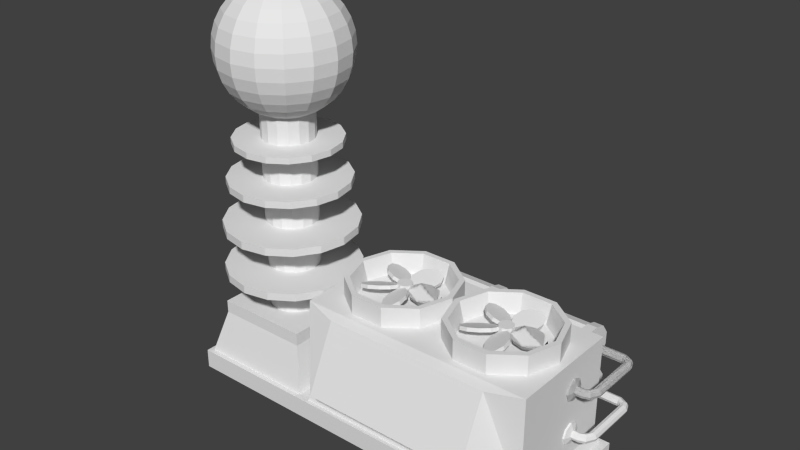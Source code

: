 # Source: oxygenGen2.blend  (saved by Blender 2.69.0; exported with 4.5.12 LTS)
import bpy
from mathutils import Matrix  # noqa: F401  (used for matrix-valued properties, if any)

bpy.ops.wm.read_factory_settings(use_empty=True)
scene = bpy.context.scene
scene.name = 'Scene'

# ---- collections
col_collection_1 = bpy.data.collections.new('Collection 1'); scene.collection.children.link(col_collection_1)

# ---- materials (node trees are filled in below, after node groups)
mat_material = bpy.data.materials.new('Material')
mat_material.alpha_threshold = 0.0
mat_material.use_transparent_shadow = False
mat_material.roughness = 0.5
mat_material.line_color = (0.0, 0.0, 0.0, 1.0)

# ---- material node trees

# ---- world
world_world = bpy.data.worlds.new('World'); scene.world = world_world
world_world.color = (0.05088, 0.05088, 0.05088)
world_world.use_sun_shadow = False
world_world.sun_shadow_jitter_overblur = 0.0
world_world.cycles.sampling_method = 'MANUAL'
world_world.cycles.sample_map_resolution = 256

# ---- meshes
me_cylinder_021 = bpy.data.meshes.new('Cylinder.021')
me_cylinder_021.from_pydata([(17.32, -28.71, -19.91), (17.15, -28.3, -19.91), (16.73, -28.13, -19.91), (16.32, -28.3, -19.91), (16.15, -28.71, -19.91), (16.32, -29.13, -19.91), (16.73, -29.3, -19.91), (17.15, -29.13, -19.91), (17.32, -28.71, -30.4), (17.15, -28.3, -30.4), (16.73, -28.13, -30.4), (16.32, -28.3, -30.4), (16.15, -28.71, -30.4), (16.32, -29.13, -30.4), (16.73, -29.3, -30.4), (17.15, -29.13, -30.4), (19.79, -29.13, -30.4), (19.38, -29.3, -30.4), (18.96, -29.13, -30.4), (18.79, -28.71, -30.4), (18.96, -28.3, -30.4), (19.38, -28.13, -30.4), (19.79, -28.3, -30.4), (19.96, -28.71, -30.4), (19.79, -29.13, -19.91), (19.38, -29.3, -19.91), (18.96, -29.13, -19.91), (18.79, -28.71, -19.91), (18.96, -28.3, -19.91), (19.38, -28.13, -19.91), (19.79, -28.3, -19.91), (19.96, -28.71, -19.91)], [], [(7, 15, 8, 0), (8, 15, 14, 13, 12, 11, 10, 9), (6, 14, 15, 7), (5, 13, 14, 6), (4, 12, 13, 5), (3, 11, 12, 4), (2, 10, 11, 3), (1, 9, 10, 2), (0, 8, 9, 1), (31, 23, 22, 30), (30, 22, 21, 29), (29, 21, 20, 28), (28, 20, 19, 27), (27, 19, 18, 26), (26, 18, 17, 25), (25, 17, 16, 24), (23, 16, 17, 18, 19, 20, 21, 22), (24, 16, 23, 31)])
me_cylinder_021.use_remesh_preserve_volume = False
me_cylinder_021.use_remesh_preserve_attributes = False
me_cylinder_021.use_mirror_vertex_groups = False
me_cylinder_021.update()
me_cylinder_020 = bpy.data.meshes.new('Cylinder.020')
me_cylinder_020.from_pydata([(0.0, 1.0, -0.1848), (0.0, 1.0, -0.06909), (0.3827, 0.9239, -0.1848), (0.3827, 0.9239, -0.06909), (0.7071, 0.7071, -0.1848), (0.7071, 0.7071, -0.06909), (0.9239, 0.3827, -0.1848), (0.9239, 0.3827, -0.06909), (1.0, -4.371e-08, -0.1848), (1.0, -4.371e-08, -0.06909), (0.9239, -0.3827, -0.1848), (0.9239, -0.3827, -0.06909), (0.7071, -0.7071, -0.1848), (0.7071, -0.7071, -0.06909), (0.3827, -0.9239, -0.1848), (0.3827, -0.9239, -0.06909), (1.51e-07, -1.0, -0.1848), (1.51e-07, -1.0, -0.06909), (-0.3827, -0.9239, -0.1848), (-0.3827, -0.9239, -0.06909), (-0.7071, -0.7071, -0.1848), (-0.7071, -0.7071, -0.06909), (-0.9239, -0.3827, -0.1848), (-0.9239, -0.3827, -0.06909), (-1.0, 1.192e-08, -0.1848), (-1.0, 1.192e-08, -0.06909), (-0.9239, 0.3827, -0.1848), (-0.9239, 0.3827, -0.06909), (-0.7071, 0.7071, -0.1848), (-0.7071, 0.7071, -0.06909), (-0.3827, 0.9239, -0.1848), (-0.3827, 0.9239, -0.06909)], [], [(0, 1, 3, 2), (2, 3, 5, 4), (4, 5, 7, 6), (6, 7, 9, 8), (8, 9, 11, 10), (10, 11, 13, 12), (12, 13, 15, 14), (14, 15, 17, 16), (16, 17, 19, 18), (18, 19, 21, 20), (20, 21, 23, 22), (22, 23, 25, 24), (24, 25, 27, 26), (26, 27, 29, 28), (3, 1, 31, 29, 27, 25, 23, 21, 19, 17, 15, 13, 11, 9, 7, 5), (30, 31, 1, 0), (28, 29, 31, 30), (0, 2, 4, 6, 8, 10, 12, 14, 16, 18, 20, 22, 24, 26, 28, 30)])
me_cylinder_020.use_remesh_preserve_volume = False
me_cylinder_020.use_remesh_preserve_attributes = False
me_cylinder_020.use_mirror_vertex_groups = False
me_cylinder_020.update()
me_cylinder_019 = bpy.data.meshes.new('Cylinder.019')
me_cylinder_019.from_pydata([(0.0, 1.0, -0.1848), (0.0, 1.0, -0.06909), (0.3827, 0.9239, -0.1848), (0.3827, 0.9239, -0.06909), (0.7071, 0.7071, -0.1848), (0.7071, 0.7071, -0.06909), (0.9239, 0.3827, -0.1848), (0.9239, 0.3827, -0.06909), (1.0, -4.371e-08, -0.1848), (1.0, -4.371e-08, -0.06909), (0.9239, -0.3827, -0.1848), (0.9239, -0.3827, -0.06909), (0.7071, -0.7071, -0.1848), (0.7071, -0.7071, -0.06909), (0.3827, -0.9239, -0.1848), (0.3827, -0.9239, -0.06909), (1.51e-07, -1.0, -0.1848), (1.51e-07, -1.0, -0.06909), (-0.3827, -0.9239, -0.1848), (-0.3827, -0.9239, -0.06909), (-0.7071, -0.7071, -0.1848), (-0.7071, -0.7071, -0.06909), (-0.9239, -0.3827, -0.1848), (-0.9239, -0.3827, -0.06909), (-1.0, 1.192e-08, -0.1848), (-1.0, 1.192e-08, -0.06909), (-0.9239, 0.3827, -0.1848), (-0.9239, 0.3827, -0.06909), (-0.7071, 0.7071, -0.1848), (-0.7071, 0.7071, -0.06909), (-0.3827, 0.9239, -0.1848), (-0.3827, 0.9239, -0.06909)], [], [(0, 1, 3, 2), (2, 3, 5, 4), (4, 5, 7, 6), (6, 7, 9, 8), (8, 9, 11, 10), (10, 11, 13, 12), (12, 13, 15, 14), (14, 15, 17, 16), (16, 17, 19, 18), (18, 19, 21, 20), (20, 21, 23, 22), (22, 23, 25, 24), (24, 25, 27, 26), (26, 27, 29, 28), (3, 1, 31, 29, 27, 25, 23, 21, 19, 17, 15, 13, 11, 9, 7, 5), (30, 31, 1, 0), (28, 29, 31, 30), (0, 2, 4, 6, 8, 10, 12, 14, 16, 18, 20, 22, 24, 26, 28, 30)])
me_cylinder_019.use_remesh_preserve_volume = False
me_cylinder_019.use_remesh_preserve_attributes = False
me_cylinder_019.use_mirror_vertex_groups = False
me_cylinder_019.update()
me_cylinder_014 = bpy.data.meshes.new('Cylinder.014')
me_cylinder_014.from_pydata([(0.0, 1.0, -0.1848), (0.0, 1.0, -0.06909), (0.3827, 0.9239, -0.1848), (0.3827, 0.9239, -0.06909), (0.7071, 0.7071, -0.1848), (0.7071, 0.7071, -0.06909), (0.9239, 0.3827, -0.1848), (0.9239, 0.3827, -0.06909), (1.0, -4.371e-08, -0.1848), (1.0, -4.371e-08, -0.06909), (0.9239, -0.3827, -0.1848), (0.9239, -0.3827, -0.06909), (0.7071, -0.7071, -0.1848), (0.7071, -0.7071, -0.06909), (0.3827, -0.9239, -0.1848), (0.3827, -0.9239, -0.06909), (1.51e-07, -1.0, -0.1848), (1.51e-07, -1.0, -0.06909), (-0.3827, -0.9239, -0.1848), (-0.3827, -0.9239, -0.06909), (-0.7071, -0.7071, -0.1848), (-0.7071, -0.7071, -0.06909), (-0.9239, -0.3827, -0.1848), (-0.9239, -0.3827, -0.06909), (-1.0, 1.192e-08, -0.1848), (-1.0, 1.192e-08, -0.06909), (-0.9239, 0.3827, -0.1848), (-0.9239, 0.3827, -0.06909), (-0.7071, 0.7071, -0.1848), (-0.7071, 0.7071, -0.06909), (-0.3827, 0.9239, -0.1848), (-0.3827, 0.9239, -0.06909)], [], [(0, 1, 3, 2), (2, 3, 5, 4), (4, 5, 7, 6), (6, 7, 9, 8), (8, 9, 11, 10), (10, 11, 13, 12), (12, 13, 15, 14), (14, 15, 17, 16), (16, 17, 19, 18), (18, 19, 21, 20), (20, 21, 23, 22), (22, 23, 25, 24), (24, 25, 27, 26), (26, 27, 29, 28), (3, 1, 31, 29, 27, 25, 23, 21, 19, 17, 15, 13, 11, 9, 7, 5), (30, 31, 1, 0), (28, 29, 31, 30), (0, 2, 4, 6, 8, 10, 12, 14, 16, 18, 20, 22, 24, 26, 28, 30)])
me_cylinder_014.use_remesh_preserve_volume = False
me_cylinder_014.use_remesh_preserve_attributes = False
me_cylinder_014.use_mirror_vertex_groups = False
me_cylinder_014.update()
me_cylinder_013 = bpy.data.meshes.new('Cylinder.013')
me_cylinder_013.from_pydata([(0.0, 1.0, -0.1848), (0.0, 1.0, -0.06909), (0.3827, 0.9239, -0.1848), (0.3827, 0.9239, -0.06909), (0.7071, 0.7071, -0.1848), (0.7071, 0.7071, -0.06909), (0.9239, 0.3827, -0.1848), (0.9239, 0.3827, -0.06909), (1.0, -4.371e-08, -0.1848), (1.0, -4.371e-08, -0.06909), (0.9239, -0.3827, -0.1848), (0.9239, -0.3827, -0.06909), (0.7071, -0.7071, -0.1848), (0.7071, -0.7071, -0.06909), (0.3827, -0.9239, -0.1848), (0.3827, -0.9239, -0.06909), (1.51e-07, -1.0, -0.1848), (1.51e-07, -1.0, -0.06909), (-0.3827, -0.9239, -0.1848), (-0.3827, -0.9239, -0.06909), (-0.7071, -0.7071, -0.1848), (-0.7071, -0.7071, -0.06909), (-0.9239, -0.3827, -0.1848), (-0.9239, -0.3827, -0.06909), (-1.0, 1.192e-08, -0.1848), (-1.0, 1.192e-08, -0.06909), (-0.9239, 0.3827, -0.1848), (-0.9239, 0.3827, -0.06909), (-0.7071, 0.7071, -0.1848), (-0.7071, 0.7071, -0.06909), (-0.3827, 0.9239, -0.1848), (-0.3827, 0.9239, -0.06909)], [], [(0, 1, 3, 2), (2, 3, 5, 4), (4, 5, 7, 6), (6, 7, 9, 8), (8, 9, 11, 10), (10, 11, 13, 12), (12, 13, 15, 14), (14, 15, 17, 16), (16, 17, 19, 18), (18, 19, 21, 20), (20, 21, 23, 22), (22, 23, 25, 24), (24, 25, 27, 26), (26, 27, 29, 28), (3, 1, 31, 29, 27, 25, 23, 21, 19, 17, 15, 13, 11, 9, 7, 5), (30, 31, 1, 0), (28, 29, 31, 30), (0, 2, 4, 6, 8, 10, 12, 14, 16, 18, 20, 22, 24, 26, 28, 30)])
me_cylinder_013.use_remesh_preserve_volume = False
me_cylinder_013.use_remesh_preserve_attributes = False
me_cylinder_013.use_mirror_vertex_groups = False
me_cylinder_013.update()
me_sphere_005 = bpy.data.meshes.new('Sphere.005')
me_sphere_005.from_pydata([(-0.1951, 0.0, 0.9808), (-0.3827, 0.0, 0.9239), (-0.5556, 0.0, 0.8315), (-0.7071, 0.0, 0.7071), (-0.8315, 0.0, 0.5556), (-0.9239, 0.0, 0.3827), (-0.9808, 0.0, 0.1951), (-1.0, 0.0, 7.55e-08), (-0.9808, 0.0, -0.1951), (-0.9239, 0.0, -0.3827), (-0.8315, 0.0, -0.5556), (-0.7071, 0.0, -0.7071), (-0.5556, 0.0, -0.8315), (-0.3827, 0.0, -0.9239), (-0.1951, 0.0, -0.9808), (-0.1802, 0.07466, 0.9808), (-0.3536, 0.1464, 0.9239), (-0.5133, 0.2126, 0.8315), (-0.6533, 0.2706, 0.7071), (-0.7682, 0.3182, 0.5556), (-0.8536, 0.3536, 0.3827), (-0.9061, 0.3753, 0.1951), (-0.9239, 0.3827, 7.55e-08), (-0.9061, 0.3753, -0.1951), (-0.8536, 0.3536, -0.3827), (-0.7682, 0.3182, -0.5556), (-0.6533, 0.2706, -0.7071), (-0.5133, 0.2126, -0.8315), (-0.3536, 0.1464, -0.9239), (-0.1802, 0.07466, -0.9808), (-0.1379, 0.1379, 0.9808), (-0.2706, 0.2706, 0.9239), (-0.3928, 0.3928, 0.8315), (-0.5, 0.5, 0.7071), (-0.5879, 0.5879, 0.5556), (-0.6533, 0.6533, 0.3827), (-0.6935, 0.6935, 0.1951), (-0.7071, 0.7071, 7.55e-08), (-0.6935, 0.6935, -0.1951), (-0.6533, 0.6533, -0.3827), (-0.5879, 0.5879, -0.5556), (-0.5, 0.5, -0.7071), (-0.3928, 0.3928, -0.8315), (-0.2706, 0.2706, -0.9239), (-0.1379, 0.1379, -0.9808), (-0.07466, 0.1802, 0.9808), (-0.1464, 0.3536, 0.9239), (-0.2126, 0.5133, 0.8315), (-0.2706, 0.6533, 0.7071), (-0.3182, 0.7682, 0.5556), (-0.3536, 0.8536, 0.3827), (-0.3753, 0.9061, 0.1951), (-0.3827, 0.9239, 7.55e-08), (-0.3753, 0.9061, -0.1951), (-0.3536, 0.8536, -0.3827), (-0.3182, 0.7682, -0.5556), (-0.2706, 0.6533, -0.7071), (-0.2126, 0.5133, -0.8315), (-0.1464, 0.3536, -0.9239), (-0.07466, 0.1802, -0.9808), (3.377e-07, 0.1951, 0.9808), (3.228e-07, 0.3827, 0.9239), (3.228e-07, 0.5556, 0.8315), (3.675e-07, 0.7071, 0.7071), (2.632e-07, 0.8315, 0.5556), (2.93e-07, 0.9239, 0.3827), (2.93e-07, 0.9808, 0.1951), (2.93e-07, 1.0, 7.55e-08), (2.334e-07, 0.9808, -0.1951), (2.93e-07, 0.9239, -0.3827), (2.632e-07, 0.8315, -0.5556), (3.675e-07, 0.7071, -0.7071), (3.079e-07, 0.5556, -0.8315), (3.526e-07, 0.3827, -0.9239), (3.005e-07, 0.1951, -0.9808), (0.07466, 0.1802, 0.9808), (0.1464, 0.3536, 0.9239), (0.2126, 0.5133, 0.8315), (0.2706, 0.6533, 0.7071), (0.3182, 0.7682, 0.5556), (0.3536, 0.8536, 0.3827), (0.3753, 0.9061, 0.1951), (0.3827, 0.9239, 7.55e-08), (0.3753, 0.9061, -0.1951), (0.3536, 0.8536, -0.3827), (0.3182, 0.7682, -0.5556), (0.2706, 0.6533, -0.7071), (0.2126, 0.5133, -0.8315), (0.1464, 0.3536, -0.9239), (0.07466, 0.1802, -0.9808), (0.138, 0.1379, 0.9808), (0.2706, 0.2706, 0.9239), (0.3928, 0.3928, 0.8315), (0.5, 0.5, 0.7071), (0.5879, 0.5879, 0.5556), (0.6533, 0.6533, 0.3827), (0.6935, 0.6935, 0.1951), (0.7071, 0.7071, 7.55e-08), (0.6935, 0.6935, -0.1951), (0.6533, 0.6533, -0.3827), (0.5879, 0.5879, -0.5556), (0.5, 0.5, -0.7071), (0.3928, 0.3928, -0.8315), (0.2706, 0.2706, -0.9239), (0.138, 0.1379, -0.9808), (3.258e-07, 0.0, -1.0), (0.1802, 0.07466, 0.9808), (0.3536, 0.1464, 0.9239), (0.5133, 0.2126, 0.8315), (0.6533, 0.2706, 0.7071), (0.7682, 0.3182, 0.5556), (0.8536, 0.3536, 0.3827), (0.9061, 0.3753, 0.1951), (0.9239, 0.3827, 7.55e-08), (0.9061, 0.3753, -0.1951), (0.8536, 0.3536, -0.3827), (0.7682, 0.3182, -0.5556), (0.6533, 0.2706, -0.7071), (0.5133, 0.2126, -0.8315), (0.3536, 0.1464, -0.9239), (0.1802, 0.07466, -0.9808), (0.1951, -3.177e-08, 0.9808), (0.3827, -3.922e-08, 0.9239), (0.5556, -2.432e-08, 0.8315), (0.7071, 5.485e-09, 0.7071), (0.8315, 9.489e-08, 0.5556), (0.9239, 3.529e-08, 0.3827), (0.9808, 3.529e-08, 0.1951), (1.0, 3.529e-08, 7.55e-08), (0.9808, 3.529e-08, -0.1951), (0.9239, 3.529e-08, -0.3827), (0.8315, 9.489e-08, -0.5556), (0.7071, 5.485e-09, -0.7071), (0.5556, 2.039e-08, -0.8315), (0.3827, -5.412e-08, -0.9239), (0.1951, -9.416e-09, -0.9808), (0.1802, -0.07466, 0.9808), (0.3536, -0.1464, 0.9239), (0.5133, -0.2126, 0.8315), (0.6533, -0.2706, 0.7071), (0.7682, -0.3182, 0.5556), (0.8536, -0.3536, 0.3827), (0.9061, -0.3753, 0.1951), (0.9239, -0.3827, 7.55e-08), (0.9061, -0.3753, -0.1951), (0.8536, -0.3536, -0.3827), (0.7682, -0.3182, -0.5556), (0.6533, -0.2706, -0.7071), (0.5133, -0.2126, -0.8315), (0.3536, -0.1464, -0.9239), (0.1802, -0.07466, -0.9808), (0.138, -0.1379, 0.9808), (0.2706, -0.2706, 0.9239), (0.3928, -0.3928, 0.8315), (0.5, -0.5, 0.7071), (0.5879, -0.5879, 0.5556), (0.6533, -0.6533, 0.3827), (0.6935, -0.6935, 0.1951), (0.7071, -0.7071, 7.55e-08), (0.6935, -0.6935, -0.1951), (0.6533, -0.6533, -0.3827), (0.5879, -0.5879, -0.5556), (0.5, -0.5, -0.7071), (0.3928, -0.3928, -0.8315), (0.2706, -0.2706, -0.9239), (0.138, -0.1379, -0.9808), (0.07466, -0.1802, 0.9808), (0.1464, -0.3536, 0.9239), (0.2126, -0.5133, 0.8315), (0.2706, -0.6533, 0.7071), (0.3182, -0.7682, 0.5556), (0.3536, -0.8536, 0.3827), (0.3753, -0.9061, 0.1951), (0.3827, -0.9239, 7.55e-08), (0.3753, -0.9061, -0.1951), (0.3536, -0.8536, -0.3827), (0.3182, -0.7682, -0.5556), (0.2706, -0.6533, -0.7071), (0.2126, -0.5133, -0.8315), (0.1464, -0.3536, -0.9239), (0.07466, -0.1802, -0.9808), (2.856e-07, -0.1951, 0.9808), (2.93e-07, -0.3827, 0.9239), (2.632e-07, -0.5556, 0.8315), (2.185e-07, -0.7071, 0.7071), (3.526e-07, -0.8315, 0.5556), (2.334e-07, -0.9239, 0.3827), (3.228e-07, -0.9808, 0.1951), (2.632e-07, -1.0, 7.55e-08), (3.228e-07, -0.9808, -0.1951), (2.334e-07, -0.9239, -0.3827), (3.526e-07, -0.8315, -0.5556), (2.185e-07, -0.7071, -0.7071), (2.93e-07, -0.5556, -0.8315), (2.632e-07, -0.3827, -0.9239), (3.079e-07, -0.1951, -0.9808), (-0.07466, -0.1802, 0.9808), (-0.1464, -0.3536, 0.9239), (-0.2126, -0.5133, 0.8315), (-0.2706, -0.6533, 0.7071), (-0.3182, -0.7682, 0.5556), (-0.3536, -0.8536, 0.3827), (-0.3753, -0.9061, 0.1951), (-0.3827, -0.9239, 7.55e-08), (-0.3753, -0.9061, -0.1951), (-0.3536, -0.8536, -0.3827), (-0.3182, -0.7682, -0.5556), (-0.2706, -0.6533, -0.7071), (-0.2126, -0.5133, -0.8315), (-0.1464, -0.3536, -0.9239), (-0.07466, -0.1802, -0.9808), (-0.1379, -0.1379, 0.9808), (-0.2706, -0.2706, 0.9239), (-0.3928, -0.3928, 0.8315), (-0.5, -0.5, 0.7071), (-0.5879, -0.5879, 0.5556), (-0.6533, -0.6533, 0.3827), (-0.6935, -0.6935, 0.1951), (-0.7071, -0.7071, 7.55e-08), (-0.6935, -0.6935, -0.1951), (-0.6533, -0.6533, -0.3827), (-0.5879, -0.5879, -0.5556), (-0.5, -0.5, -0.7071), (-0.3928, -0.3928, -0.8315), (-0.2706, -0.2706, -0.9239), (-0.1379, -0.1379, -0.9808), (2.48e-08, -1.247e-07, 1.0), (-0.1802, -0.07466, 0.9808), (-0.3536, -0.1464, 0.9239), (-0.5133, -0.2126, 0.8315), (-0.6533, -0.2706, 0.7071), (-0.7682, -0.3182, 0.5556), (-0.8536, -0.3536, 0.3827), (-0.9061, -0.3753, 0.1951), (-0.9239, -0.3827, 7.55e-08), (-0.9061, -0.3753, -0.1951), (-0.8536, -0.3536, -0.3827), (-0.7682, -0.3182, -0.5556), (-0.6533, -0.2706, -0.7071), (-0.5133, -0.2126, -0.8315), (-0.3536, -0.1464, -0.9239), (-0.1802, -0.07466, -0.9808)], [], [(4, 3, 18, 19), (2, 1, 16, 17), (13, 12, 27, 28), (11, 10, 25, 26), (9, 8, 23, 24), (7, 6, 21, 22), (5, 4, 19, 20), (3, 2, 17, 18), (14, 13, 28, 29), (1, 0, 15, 16), (12, 11, 26, 27), (10, 9, 24, 25), (8, 7, 22, 23), (6, 5, 20, 21), (25, 24, 39, 40), (23, 22, 37, 38), (21, 20, 35, 36), (19, 18, 33, 34), (17, 16, 31, 32), (28, 27, 42, 43), (26, 25, 40, 41), (24, 23, 38, 39), (22, 21, 36, 37), (20, 19, 34, 35), (18, 17, 32, 33), (29, 28, 43, 44), (16, 15, 30, 31), (27, 26, 41, 42), (40, 39, 54, 55), (38, 37, 52, 53), (36, 35, 50, 51), (34, 33, 48, 49), (32, 31, 46, 47), (43, 42, 57, 58), (41, 40, 55, 56), (39, 38, 53, 54), (37, 36, 51, 52), (35, 34, 49, 50), (33, 32, 47, 48), (44, 43, 58, 59), (31, 30, 45, 46), (42, 41, 56, 57), (55, 54, 69, 70), (53, 52, 67, 68), (51, 50, 65, 66), (49, 48, 63, 64), (47, 46, 61, 62), (58, 57, 72, 73), (56, 55, 70, 71), (54, 53, 68, 69), (52, 51, 66, 67), (50, 49, 64, 65), (48, 47, 62, 63), (59, 58, 73, 74), (46, 45, 60, 61), (57, 56, 71, 72), (70, 69, 84, 85), (68, 67, 82, 83), (66, 65, 80, 81), (64, 63, 78, 79), (62, 61, 76, 77), (73, 72, 87, 88), (71, 70, 85, 86), (69, 68, 83, 84), (67, 66, 81, 82), (65, 64, 79, 80), (63, 62, 77, 78), (74, 73, 88, 89), (61, 60, 75, 76), (72, 71, 86, 87), (85, 84, 99, 100), (83, 82, 97, 98), (81, 80, 95, 96), (79, 78, 93, 94), (77, 76, 91, 92), (88, 87, 102, 103), (86, 85, 100, 101), (84, 83, 98, 99), (82, 81, 96, 97), (80, 79, 94, 95), (78, 77, 92, 93), (89, 88, 103, 104), (76, 75, 90, 91), (87, 86, 101, 102), (100, 99, 115, 116), (98, 97, 113, 114), (96, 95, 111, 112), (94, 93, 109, 110), (92, 91, 107, 108), (103, 102, 118, 119), (101, 100, 116, 117), (99, 98, 114, 115), (97, 96, 112, 113), (95, 94, 110, 111), (93, 92, 108, 109), (104, 103, 119, 120), (91, 90, 106, 107), (102, 101, 117, 118), (116, 115, 130, 131), (114, 113, 128, 129), (112, 111, 126, 127), (110, 109, 124, 125), (108, 107, 122, 123), (119, 118, 133, 134), (117, 116, 131, 132), (115, 114, 129, 130), (113, 112, 127, 128), (111, 110, 125, 126), (109, 108, 123, 124), (120, 119, 134, 135), (107, 106, 121, 122), (118, 117, 132, 133), (131, 130, 145, 146), (129, 128, 143, 144), (127, 126, 141, 142), (125, 124, 139, 140), (123, 122, 137, 138), (134, 133, 148, 149), (132, 131, 146, 147), (130, 129, 144, 145), (128, 127, 142, 143), (126, 125, 140, 141), (124, 123, 138, 139), (135, 134, 149, 150), (122, 121, 136, 137), (133, 132, 147, 148), (146, 145, 160, 161), (144, 143, 158, 159), (142, 141, 156, 157), (140, 139, 154, 155), (138, 137, 152, 153), (149, 148, 163, 164), (147, 146, 161, 162), (145, 144, 159, 160), (143, 142, 157, 158), (141, 140, 155, 156), (139, 138, 153, 154), (150, 149, 164, 165), (137, 136, 151, 152), (148, 147, 162, 163), (161, 160, 175, 176), (159, 158, 173, 174), (157, 156, 171, 172), (155, 154, 169, 170), (153, 152, 167, 168), (164, 163, 178, 179), (162, 161, 176, 177), (160, 159, 174, 175), (158, 157, 172, 173), (156, 155, 170, 171), (154, 153, 168, 169), (165, 164, 179, 180), (152, 151, 166, 167), (163, 162, 177, 178), (176, 175, 190, 191), (174, 173, 188, 189), (172, 171, 186, 187), (170, 169, 184, 185), (168, 167, 182, 183), (179, 178, 193, 194), (177, 176, 191, 192), (175, 174, 189, 190), (173, 172, 187, 188), (171, 170, 185, 186), (169, 168, 183, 184), (180, 179, 194, 195), (167, 166, 181, 182), (178, 177, 192, 193), (191, 190, 205, 206), (189, 188, 203, 204), (187, 186, 201, 202), (185, 184, 199, 200), (183, 182, 197, 198), (194, 193, 208, 209), (192, 191, 206, 207), (190, 189, 204, 205), (188, 187, 202, 203), (186, 185, 200, 201), (184, 183, 198, 199), (195, 194, 209, 210), (182, 181, 196, 197), (193, 192, 207, 208), (206, 205, 220, 221), (204, 203, 218, 219), (202, 201, 216, 217), (200, 199, 214, 215), (198, 197, 212, 213), (209, 208, 223, 224), (207, 206, 221, 222), (205, 204, 219, 220), (203, 202, 217, 218), (201, 200, 215, 216), (199, 198, 213, 214), (210, 209, 224, 225), (197, 196, 211, 212), (208, 207, 222, 223), (221, 220, 236, 237), (219, 218, 234, 235), (217, 216, 232, 233), (215, 214, 230, 231), (213, 212, 228, 229), (224, 223, 239, 240), (222, 221, 237, 238), (220, 219, 235, 236), (218, 217, 233, 234), (216, 215, 231, 232), (214, 213, 229, 230), (225, 224, 240, 241), (212, 211, 227, 228), (223, 222, 238, 239), (105, 14, 29), (0, 226, 15), (105, 29, 44), (15, 226, 30), (105, 44, 59), (30, 226, 45), (105, 59, 74), (45, 226, 60), (105, 74, 89), (60, 226, 75), (105, 89, 104), (75, 226, 90), (105, 104, 120), (90, 226, 106), (105, 120, 135), (106, 226, 121), (105, 135, 150), (121, 226, 136), (105, 150, 165), (136, 226, 151), (105, 165, 180), (151, 226, 166), (105, 180, 195), (166, 226, 181), (105, 195, 210), (181, 226, 196), (105, 210, 225), (196, 226, 211), (105, 225, 241), (211, 226, 227), (237, 236, 9, 10), (235, 234, 7, 8), (233, 232, 5, 6), (231, 230, 3, 4), (105, 241, 14), (229, 228, 1, 2), (240, 239, 12, 13), (227, 226, 0), (238, 237, 10, 11), (236, 235, 8, 9), (234, 233, 6, 7), (232, 231, 4, 5), (230, 229, 2, 3), (241, 240, 13, 14), (228, 227, 0, 1), (239, 238, 11, 12)])
me_sphere_005.use_remesh_preserve_volume = False
me_sphere_005.use_remesh_preserve_attributes = False
me_sphere_005.use_mirror_vertex_groups = False
me_sphere_005.update()
me_cylinder_012 = bpy.data.meshes.new('Cylinder.012')
me_cylinder_012.from_pydata([(0.0, 1.0, -7.517), (0.0, 1.0, 1.0), (0.3827, 0.9239, -7.517), (0.3827, 0.9239, 1.0), (0.7071, 0.7071, -7.517), (0.7071, 0.7071, 1.0), (0.9239, 0.3827, -7.517), (0.9239, 0.3827, 1.0), (1.0, -4.371e-08, -7.517), (1.0, -4.371e-08, 1.0), (0.9239, -0.3827, -7.517), (0.9239, -0.3827, 1.0), (0.7071, -0.7071, -7.517), (0.7071, -0.7071, 1.0), (0.3827, -0.9239, -7.517), (0.3827, -0.9239, 1.0), (1.51e-07, -1.0, -7.517), (1.51e-07, -1.0, 1.0), (-0.3827, -0.9239, -7.517), (-0.3827, -0.9239, 1.0), (-0.7071, -0.7071, -7.517), (-0.7071, -0.7071, 1.0), (-0.9239, -0.3827, -7.517), (-0.9239, -0.3827, 1.0), (-1.0, 1.192e-08, -7.517), (-1.0, 1.192e-08, 1.0), (-0.9239, 0.3827, -7.517), (-0.9239, 0.3827, 1.0), (-0.7071, 0.7071, -7.517), (-0.7071, 0.7071, 1.0), (-0.3827, 0.9239, -7.517), (-0.3827, 0.9239, 1.0)], [], [(0, 1, 3, 2), (2, 3, 5, 4), (4, 5, 7, 6), (6, 7, 9, 8), (8, 9, 11, 10), (10, 11, 13, 12), (12, 13, 15, 14), (14, 15, 17, 16), (16, 17, 19, 18), (18, 19, 21, 20), (20, 21, 23, 22), (22, 23, 25, 24), (24, 25, 27, 26), (26, 27, 29, 28), (3, 1, 31, 29, 27, 25, 23, 21, 19, 17, 15, 13, 11, 9, 7, 5), (30, 31, 1, 0), (28, 29, 31, 30), (0, 2, 4, 6, 8, 10, 12, 14, 16, 18, 20, 22, 24, 26, 28, 30)])
me_cylinder_012.use_remesh_preserve_volume = False
me_cylinder_012.use_remesh_preserve_attributes = False
me_cylinder_012.use_mirror_vertex_groups = False
me_cylinder_012.update()
me_cylinder_010 = bpy.data.meshes.new('Cylinder.010')
me_cylinder_010.from_pydata([(6.929, 3.227, 1.567), (6.929, 2.856, 2.585), (9.968, 2.625, 1.348), (9.968, 2.254, 2.366), (11.85, 1.049, 0.774), (11.85, 0.6786, 1.793), (11.85, -0.8984, 0.06505), (11.85, -1.269, 1.084), (9.968, -2.474, -0.5085), (9.968, -2.845, 0.5102), (6.929, -3.076, -0.7275), (6.929, -3.447, 0.2912), (3.89, -2.474, -0.5085), (3.89, -2.845, 0.5102), (2.011, -0.8984, 0.06505), (2.011, -1.269, 1.084), (2.011, 1.049, 0.774), (2.011, 0.6786, 1.793), (3.89, 2.625, 1.348), (3.89, 2.254, 2.366), (5.21, -5.592, 1.567), (4.857, -5.707, 2.585), (5.577, -8.669, 1.348), (5.224, -8.783, 2.366), (4.659, -10.94, 0.774), (4.306, -11.06, 1.793), (2.806, -11.54, 0.06505), (2.454, -11.66, 1.084), (0.7271, -10.24, -0.5085), (0.3745, -10.36, 0.5102), (-0.7844, -7.54, -0.7275), (-1.137, -7.655, 0.2912), (-1.151, -4.464, -0.5085), (-1.504, -4.578, 0.5102), (-0.2329, -2.19, 0.06505), (-0.5855, -2.305, 1.084), (1.62, -1.589, 0.774), (1.267, -1.703, 1.793), (3.699, -2.888, 1.348), (3.346, -3.003, 2.366), (-3.709, -6.683, 1.567), (-3.927, -6.383, 2.585), (-6.521, -7.983, 1.348), (-6.739, -7.683, 2.366), (-8.967, -7.812, 0.774), (-9.185, -7.512, 1.793), (-10.11, -6.236, 0.06505), (-10.33, -5.936, 1.084), (-9.518, -3.857, -0.5085), (-9.736, -3.557, 0.5102), (-7.413, -1.584, -0.7275), (-7.631, -1.284, 0.2912), (-4.601, -0.2846, -0.5085), (-4.819, 0.01537, 0.5102), (-2.155, -0.4554, 0.06505), (-2.373, -0.1554, 1.084), (-1.01, -2.031, 0.774), (-1.228, -1.731, 1.793), (-1.604, -4.41, 1.348), (-1.822, -4.11, 2.366), (-7.502, 1.462, 1.567), (-7.284, 1.762, 2.585), (-9.607, 3.735, 1.348), (-9.389, 4.035, 2.366), (-10.2, 6.114, 0.774), (-9.982, 6.414, 1.793), (-9.056, 7.69, 0.06505), (-8.838, 7.99, 1.084), (-6.61, 7.861, -0.5085), (-6.392, 8.16, 0.5102), (-3.797, 6.561, -0.7275), (-3.579, 6.861, 0.2912), (-1.692, 4.288, -0.5085), (-1.475, 4.588, 0.5102), (-1.099, 1.909, 0.06505), (-0.8812, 2.209, 1.084), (-2.244, 0.3333, 0.774), (-2.026, 0.6332, 1.793), (-4.69, 0.1625, 1.348), (-4.472, 0.4624, 2.366), (-0.928, 7.587, 1.567), (-0.5753, 7.472, 2.585), (0.5836, 10.29, 1.348), (0.9362, 10.18, 2.366), (2.663, 11.59, 0.774), (3.015, 11.48, 1.793), (4.515, 10.99, 0.06505), (4.868, 10.87, 1.084), (5.433, 8.715, -0.5085), (5.786, 8.601, 0.5102), (5.067, 5.639, -0.7275), (5.419, 5.524, 0.2912), (3.555, 2.935, -0.5085), (3.908, 2.82, 0.5102), (1.476, 1.635, 0.06505), (1.829, 1.521, 1.084), (-0.3765, 2.237, 0.774), (-0.02383, 2.123, 1.793), (-1.295, 4.51, 1.348), (-0.942, 4.396, 2.366), (6.929, 3.227, 1.567), (6.929, 2.856, 2.585), (9.968, 2.625, 1.348), (9.968, 2.254, 2.366), (11.85, 1.049, 0.774), (11.85, 0.6785, 1.793), (11.85, -0.8984, 0.06505), (11.85, -1.269, 1.084), (9.968, -2.474, -0.5085), (9.968, -2.845, 0.5102), (6.929, -3.076, -0.7275), (6.929, -3.447, 0.2912), (3.89, -2.474, -0.5085), (3.89, -2.845, 0.5102), (2.011, -0.8984, 0.06505), (2.011, -1.269, 1.084), (2.011, 1.049, 0.774), (2.011, 0.6786, 1.793), (3.89, 2.625, 1.348), (3.89, 2.254, 2.366), (0.0, 2.196, -2.196), (0.0, 2.196, 2.196), (1.291, 1.777, -2.196), (1.291, 1.777, 2.196), (2.089, 0.6786, -2.196), (2.089, 0.6786, 2.196), (2.089, -0.6786, -2.196), (2.089, -0.6786, 2.196), (1.291, -1.777, -2.196), (1.291, -1.777, 2.196), (-9.537e-07, -2.196, -2.196), (-9.537e-07, -2.196, 2.196), (-1.291, -1.777, -2.196), (-1.291, -1.777, 2.196), (-2.089, -0.6786, -2.196), (-2.089, -0.6786, 2.196), (-2.089, 0.6786, -2.196), (-2.089, 0.6786, 2.196), (-1.291, 1.777, -2.196), (-1.291, 1.777, 2.196)], [], [(10, 12, 13, 11), (8, 10, 11, 9), (2, 4, 5, 3), (6, 8, 9, 7), (0, 2, 3, 1), (4, 6, 7, 5), (12, 14, 15, 13), (14, 16, 17, 15), (18, 0, 1, 19), (4, 2, 0, 18, 16, 14, 12, 10, 8, 6), (16, 18, 19, 17), (13, 15, 17, 19, 1, 3, 5, 7, 9, 11), (30, 32, 33, 31), (28, 30, 31, 29), (22, 24, 25, 23), (26, 28, 29, 27), (20, 22, 23, 21), (24, 26, 27, 25), (32, 34, 35, 33), (34, 36, 37, 35), (38, 20, 21, 39), (24, 22, 20, 38, 36, 34, 32, 30, 28, 26), (36, 38, 39, 37), (33, 35, 37, 39, 21, 23, 25, 27, 29, 31), (50, 52, 53, 51), (48, 50, 51, 49), (42, 44, 45, 43), (46, 48, 49, 47), (40, 42, 43, 41), (44, 46, 47, 45), (52, 54, 55, 53), (54, 56, 57, 55), (58, 40, 41, 59), (44, 42, 40, 58, 56, 54, 52, 50, 48, 46), (56, 58, 59, 57), (53, 55, 57, 59, 41, 43, 45, 47, 49, 51), (70, 72, 73, 71), (68, 70, 71, 69), (62, 64, 65, 63), (66, 68, 69, 67), (60, 62, 63, 61), (64, 66, 67, 65), (72, 74, 75, 73), (74, 76, 77, 75), (78, 60, 61, 79), (64, 62, 60, 78, 76, 74, 72, 70, 68, 66), (76, 78, 79, 77), (73, 75, 77, 79, 61, 63, 65, 67, 69, 71), (90, 92, 93, 91), (88, 90, 91, 89), (82, 84, 85, 83), (86, 88, 89, 87), (80, 82, 83, 81), (84, 86, 87, 85), (92, 94, 95, 93), (94, 96, 97, 95), (98, 80, 81, 99), (84, 82, 80, 98, 96, 94, 92, 90, 88, 86), (96, 98, 99, 97), (93, 95, 97, 99, 81, 83, 85, 87, 89, 91), (110, 111, 113, 112), (108, 109, 111, 110), (102, 103, 105, 104), (106, 107, 109, 108), (100, 101, 103, 102), (104, 105, 107, 106), (112, 113, 115, 114), (114, 115, 117, 116), (118, 119, 101, 100), (104, 106, 108, 110, 112, 114, 116, 118, 100, 102), (116, 117, 119, 118), (113, 111, 109, 107, 105, 103, 101, 119, 117, 115), (120, 121, 123, 122), (122, 123, 125, 124), (124, 125, 127, 126), (126, 127, 129, 128), (128, 129, 131, 130), (130, 131, 133, 132), (132, 133, 135, 134), (134, 135, 137, 136), (123, 121, 139, 137, 135, 133, 131, 129, 127, 125), (138, 139, 121, 120), (136, 137, 139, 138), (120, 122, 124, 126, 128, 130, 132, 134, 136, 138)])
me_cylinder_010.use_remesh_preserve_volume = False
me_cylinder_010.use_remesh_preserve_attributes = False
me_cylinder_010.use_mirror_vertex_groups = False
me_cylinder_010.update()
me_cylinder_008 = bpy.data.meshes.new('Cylinder.008')
me_cylinder_008.from_pydata([(6.929, 3.227, 1.567), (6.929, 2.856, 2.585), (9.968, 2.625, 1.348), (9.968, 2.254, 2.366), (11.85, 1.049, 0.774), (11.85, 0.6786, 1.793), (11.85, -0.8984, 0.06505), (11.85, -1.269, 1.084), (9.968, -2.474, -0.5085), (9.968, -2.845, 0.5102), (6.929, -3.076, -0.7275), (6.929, -3.447, 0.2912), (3.89, -2.474, -0.5085), (3.89, -2.845, 0.5102), (2.011, -0.8984, 0.06505), (2.011, -1.269, 1.084), (2.011, 1.049, 0.774), (2.011, 0.6786, 1.793), (3.89, 2.625, 1.348), (3.89, 2.254, 2.366), (5.21, -5.592, 1.567), (4.857, -5.707, 2.585), (5.577, -8.669, 1.348), (5.224, -8.783, 2.366), (4.659, -10.94, 0.774), (4.306, -11.06, 1.793), (2.806, -11.54, 0.06505), (2.454, -11.66, 1.084), (0.7271, -10.24, -0.5085), (0.3745, -10.36, 0.5102), (-0.7844, -7.54, -0.7275), (-1.137, -7.655, 0.2912), (-1.151, -4.464, -0.5085), (-1.504, -4.578, 0.5102), (-0.2329, -2.19, 0.06505), (-0.5855, -2.305, 1.084), (1.62, -1.589, 0.774), (1.267, -1.703, 1.793), (3.699, -2.888, 1.348), (3.346, -3.003, 2.366), (-3.709, -6.683, 1.567), (-3.927, -6.383, 2.585), (-6.521, -7.983, 1.348), (-6.739, -7.683, 2.366), (-8.967, -7.812, 0.774), (-9.185, -7.512, 1.793), (-10.11, -6.236, 0.06505), (-10.33, -5.936, 1.084), (-9.518, -3.857, -0.5085), (-9.736, -3.557, 0.5102), (-7.413, -1.584, -0.7275), (-7.631, -1.284, 0.2912), (-4.601, -0.2846, -0.5085), (-4.819, 0.01537, 0.5102), (-2.155, -0.4554, 0.06505), (-2.373, -0.1554, 1.084), (-1.01, -2.031, 0.774), (-1.228, -1.731, 1.793), (-1.604, -4.41, 1.348), (-1.822, -4.11, 2.366), (-7.502, 1.462, 1.567), (-7.284, 1.762, 2.585), (-9.607, 3.735, 1.348), (-9.389, 4.035, 2.366), (-10.2, 6.114, 0.774), (-9.982, 6.414, 1.793), (-9.056, 7.69, 0.06505), (-8.838, 7.99, 1.084), (-6.61, 7.861, -0.5085), (-6.392, 8.16, 0.5102), (-3.797, 6.561, -0.7275), (-3.579, 6.861, 0.2912), (-1.692, 4.288, -0.5085), (-1.475, 4.588, 0.5102), (-1.099, 1.909, 0.06505), (-0.8812, 2.209, 1.084), (-2.244, 0.3333, 0.774), (-2.026, 0.6332, 1.793), (-4.69, 0.1625, 1.348), (-4.472, 0.4624, 2.366), (-0.928, 7.587, 1.567), (-0.5753, 7.472, 2.585), (0.5836, 10.29, 1.348), (0.9362, 10.18, 2.366), (2.663, 11.59, 0.774), (3.015, 11.48, 1.793), (4.515, 10.99, 0.06505), (4.868, 10.87, 1.084), (5.433, 8.715, -0.5085), (5.786, 8.601, 0.5102), (5.067, 5.639, -0.7275), (5.419, 5.524, 0.2912), (3.555, 2.935, -0.5085), (3.908, 2.82, 0.5102), (1.476, 1.635, 0.06505), (1.829, 1.521, 1.084), (-0.3765, 2.237, 0.774), (-0.02383, 2.123, 1.793), (-1.295, 4.51, 1.348), (-0.942, 4.396, 2.366), (6.929, 3.227, 1.567), (6.929, 2.856, 2.585), (9.968, 2.625, 1.348), (9.968, 2.254, 2.366), (11.85, 1.049, 0.774), (11.85, 0.6785, 1.793), (11.85, -0.8984, 0.06505), (11.85, -1.269, 1.084), (9.968, -2.474, -0.5085), (9.968, -2.845, 0.5102), (6.929, -3.076, -0.7275), (6.929, -3.447, 0.2912), (3.89, -2.474, -0.5085), (3.89, -2.845, 0.5102), (2.011, -0.8984, 0.06505), (2.011, -1.269, 1.084), (2.011, 1.049, 0.774), (2.011, 0.6786, 1.793), (3.89, 2.625, 1.348), (3.89, 2.254, 2.366), (0.0, 2.196, -2.196), (0.0, 2.196, 2.196), (1.291, 1.777, -2.196), (1.291, 1.777, 2.196), (2.089, 0.6786, -2.196), (2.089, 0.6786, 2.196), (2.089, -0.6786, -2.196), (2.089, -0.6786, 2.196), (1.291, -1.777, -2.196), (1.291, -1.777, 2.196), (-9.537e-07, -2.196, -2.196), (-9.537e-07, -2.196, 2.196), (-1.291, -1.777, -2.196), (-1.291, -1.777, 2.196), (-2.089, -0.6786, -2.196), (-2.089, -0.6786, 2.196), (-2.089, 0.6786, -2.196), (-2.089, 0.6786, 2.196), (-1.291, 1.777, -2.196), (-1.291, 1.777, 2.196)], [], [(10, 12, 13, 11), (8, 10, 11, 9), (2, 4, 5, 3), (6, 8, 9, 7), (0, 2, 3, 1), (4, 6, 7, 5), (12, 14, 15, 13), (14, 16, 17, 15), (18, 0, 1, 19), (4, 2, 0, 18, 16, 14, 12, 10, 8, 6), (16, 18, 19, 17), (13, 15, 17, 19, 1, 3, 5, 7, 9, 11), (30, 32, 33, 31), (28, 30, 31, 29), (22, 24, 25, 23), (26, 28, 29, 27), (20, 22, 23, 21), (24, 26, 27, 25), (32, 34, 35, 33), (34, 36, 37, 35), (38, 20, 21, 39), (24, 22, 20, 38, 36, 34, 32, 30, 28, 26), (36, 38, 39, 37), (33, 35, 37, 39, 21, 23, 25, 27, 29, 31), (50, 52, 53, 51), (48, 50, 51, 49), (42, 44, 45, 43), (46, 48, 49, 47), (40, 42, 43, 41), (44, 46, 47, 45), (52, 54, 55, 53), (54, 56, 57, 55), (58, 40, 41, 59), (44, 42, 40, 58, 56, 54, 52, 50, 48, 46), (56, 58, 59, 57), (53, 55, 57, 59, 41, 43, 45, 47, 49, 51), (70, 72, 73, 71), (68, 70, 71, 69), (62, 64, 65, 63), (66, 68, 69, 67), (60, 62, 63, 61), (64, 66, 67, 65), (72, 74, 75, 73), (74, 76, 77, 75), (78, 60, 61, 79), (64, 62, 60, 78, 76, 74, 72, 70, 68, 66), (76, 78, 79, 77), (73, 75, 77, 79, 61, 63, 65, 67, 69, 71), (90, 92, 93, 91), (88, 90, 91, 89), (82, 84, 85, 83), (86, 88, 89, 87), (80, 82, 83, 81), (84, 86, 87, 85), (92, 94, 95, 93), (94, 96, 97, 95), (98, 80, 81, 99), (84, 82, 80, 98, 96, 94, 92, 90, 88, 86), (96, 98, 99, 97), (93, 95, 97, 99, 81, 83, 85, 87, 89, 91), (110, 111, 113, 112), (108, 109, 111, 110), (102, 103, 105, 104), (106, 107, 109, 108), (100, 101, 103, 102), (104, 105, 107, 106), (112, 113, 115, 114), (114, 115, 117, 116), (118, 119, 101, 100), (104, 106, 108, 110, 112, 114, 116, 118, 100, 102), (116, 117, 119, 118), (113, 111, 109, 107, 105, 103, 101, 119, 117, 115), (120, 121, 123, 122), (122, 123, 125, 124), (124, 125, 127, 126), (126, 127, 129, 128), (128, 129, 131, 130), (130, 131, 133, 132), (132, 133, 135, 134), (134, 135, 137, 136), (123, 121, 139, 137, 135, 133, 131, 129, 127, 125), (138, 139, 121, 120), (136, 137, 139, 138), (120, 122, 124, 126, 128, 130, 132, 134, 136, 138)])
me_cylinder_008.use_remesh_preserve_volume = False
me_cylinder_008.use_remesh_preserve_attributes = False
me_cylinder_008.use_mirror_vertex_groups = False
me_cylinder_008.update()
me_cylinder_007 = bpy.data.meshes.new('Cylinder.007')
me_cylinder_007.from_pydata([(6.445e-08, 2.02, -0.2263), (6.445e-08, 2.02, 0.1934), (0.5878, 1.829, -0.2263), (0.5878, 1.829, 0.1934), (0.9511, 1.329, -0.2263), (0.9511, 1.329, 0.1934), (0.9511, 0.7106, -0.2263), (0.9511, 0.7106, 0.1934), (0.5878, 0.2106, -0.2263), (0.5878, 0.2106, 0.1934), (-2.298e-08, 0.01965, -0.2263), (-2.298e-08, 0.01965, 0.1934), (-0.5878, 0.2106, -0.2263), (-0.5878, 0.2106, 0.1934), (-0.9511, 0.7106, -0.2263), (-0.9511, 0.7106, 0.1934), (-0.9511, 1.329, -0.2263), (-0.9511, 1.329, 0.1934), (-0.5878, 1.829, -0.2263), (-0.5878, 1.829, 0.1934), (6.743e-08, 1.92, 0.1934), (0.529, 1.748, 0.1934), (0.856, 1.298, 0.1934), (0.856, 0.7415, 0.1934), (0.529, 0.2915, 0.1934), (-1.125e-08, 0.1196, 0.1934), (-0.529, 0.2915, 0.1934), (-0.856, 0.7415, 0.1934), (-0.856, 1.298, 0.1934), (-0.529, 1.748, 0.1934), (7.196e-08, 1.828, -0.1606), (0.4754, 1.674, -0.1606), (0.7692, 1.27, -0.1606), (0.7692, 0.7697, -0.1606), (0.4754, 0.3653, -0.1606), (1.254e-09, 0.2109, -0.1606), (-0.4754, 0.3653, -0.1606), (-0.7692, 0.7697, -0.1606), (-0.7692, 1.27, -0.1606), (-0.4754, 1.674, -0.1606), (-8.892e-08, -0.01965, -0.2263), (-8.892e-08, -0.01965, 0.1934), (0.5878, -0.2106, -0.2263), (0.5878, -0.2106, 0.1934), (0.9511, -0.7106, -0.2263), (0.9511, -0.7106, 0.1934), (0.9511, -1.329, -0.2263), (0.9511, -1.329, 0.1934), (0.5878, -1.829, -0.2263), (0.5878, -1.829, 0.1934), (-1.769e-07, -2.02, -0.2263), (-1.769e-07, -2.02, 0.1934), (-0.5878, -1.829, -0.2263), (-0.5878, -1.829, 0.1934), (-0.9511, -1.329, -0.2263), (-0.9511, -1.329, 0.1934), (-0.9511, -0.7106, -0.2263), (-0.9511, -0.7106, 0.1934), (-0.5878, -0.2106, -0.2263), (-0.5878, -0.2106, 0.1934), (-8.597e-08, -0.1196, 0.1934), (0.529, -0.2915, 0.1934), (0.856, -0.7415, 0.1934), (0.856, -1.298, 0.1934), (0.529, -1.748, 0.1934), (-1.652e-07, -1.92, 0.1934), (-0.529, -1.748, 0.1934), (-0.856, -1.298, 0.1934), (-0.856, -0.7415, 0.1934), (-0.529, -0.2915, 0.1934), (-8.146e-08, -0.2109, -0.1606), (0.4754, -0.3653, -0.1606), (0.7692, -0.7697, -0.1606), (0.7692, -1.27, -0.1606), (0.4754, -1.674, -0.1606), (-1.527e-07, -1.828, -0.1606), (-0.4754, -1.674, -0.1606), (-0.7692, -1.27, -0.1606), (-0.7692, -0.7697, -0.1606), (-0.4754, -0.3653, -0.1606)], [], [(0, 1, 3, 2), (2, 3, 5, 4), (4, 5, 7, 6), (6, 7, 9, 8), (8, 9, 11, 10), (10, 11, 13, 12), (12, 13, 15, 14), (14, 15, 17, 16), (1, 19, 29, 20), (18, 19, 1, 0), (16, 17, 19, 18), (0, 2, 4, 6, 8, 10, 12, 14, 16, 18), (20, 29, 39, 30), (19, 17, 28, 29), (17, 15, 27, 28), (15, 13, 26, 27), (13, 11, 25, 26), (11, 9, 24, 25), (9, 7, 23, 24), (7, 5, 22, 23), (5, 3, 21, 22), (3, 1, 20, 21), (31, 30, 39, 38, 37, 36, 35, 34, 33, 32), (29, 28, 38, 39), (28, 27, 37, 38), (27, 26, 36, 37), (26, 25, 35, 36), (25, 24, 34, 35), (24, 23, 33, 34), (23, 22, 32, 33), (22, 21, 31, 32), (21, 20, 30, 31), (40, 41, 43, 42), (42, 43, 45, 44), (44, 45, 47, 46), (46, 47, 49, 48), (48, 49, 51, 50), (50, 51, 53, 52), (52, 53, 55, 54), (54, 55, 57, 56), (41, 59, 69, 60), (58, 59, 41, 40), (56, 57, 59, 58), (40, 42, 44, 46, 48, 50, 52, 54, 56, 58), (60, 69, 79, 70), (59, 57, 68, 69), (57, 55, 67, 68), (55, 53, 66, 67), (53, 51, 65, 66), (51, 49, 64, 65), (49, 47, 63, 64), (47, 45, 62, 63), (45, 43, 61, 62), (43, 41, 60, 61), (71, 70, 79, 78, 77, 76, 75, 74, 73, 72), (69, 68, 78, 79), (68, 67, 77, 78), (67, 66, 76, 77), (66, 65, 75, 76), (65, 64, 74, 75), (64, 63, 73, 74), (63, 62, 72, 73), (62, 61, 71, 72), (61, 60, 70, 71)])
me_cylinder_007.use_remesh_preserve_volume = False
me_cylinder_007.use_remesh_preserve_attributes = False
me_cylinder_007.use_mirror_vertex_groups = False
me_cylinder_007.update()
me_cylinder_004 = bpy.data.meshes.new('Cylinder.004')
me_cylinder_004.from_pydata([(-1.559, 3.031, 3.702), (-1.559, -3.915, 3.702), (-1.731, 3.031, 4.117), (-1.731, -3.915, 4.117), (-2.146, 3.031, 4.289), (-2.146, -3.915, 4.289), (-2.561, 3.031, 4.117), (-2.561, -3.915, 4.117), (-2.733, 3.031, 3.702), (-2.733, -3.915, 3.702), (-2.561, 3.031, 3.287), (-2.561, -3.915, 3.286), (-2.146, 3.031, 3.115), (-2.146, -3.915, 3.114), (-1.731, 3.031, 3.287), (-1.731, -3.915, 3.286), (-1.544, 3.658, 3.42), (-1.721, 3.902, 3.768), (-2.146, 4.003, 3.912), (-2.571, 3.902, 3.768), (-2.747, 3.658, 3.42), (-2.571, 3.415, 3.071), (-2.146, 3.314, 2.927), (-1.721, 3.415, 3.071), (-1.559, 4.093, 2.647), (-1.731, 4.508, 2.647), (-2.146, 4.68, 2.647), (-2.561, 4.508, 2.647), (-2.733, 4.093, 2.647), (-2.561, 3.678, 2.647), (-2.146, 3.506, 2.647), (-1.731, 3.678, 2.647), (-1.559, 4.093, -0.6633), (-1.731, 4.508, -0.6633), (-2.146, 4.68, -0.6633), (-2.561, 4.508, -0.6633), (-2.733, 4.093, -0.6633), (-2.561, 3.678, -0.6633), (-2.146, 3.506, -0.6633), (-1.731, 3.678, -0.6633), (-2.561, -4.556, 1.758), (-2.146, -4.384, 1.758), (-1.731, -4.556, 1.758), (-1.559, -4.971, 1.758), (-1.731, -5.386, 1.758), (-2.146, -5.558, 1.758), (-2.561, -5.386, 1.758), (-2.733, -4.971, 1.758), (-1.721, -4.34, 3.023), (-2.146, -4.195, 2.922), (-2.571, -4.34, 3.023), (-2.747, -4.688, 3.266), (-2.571, -5.037, 3.51), (-2.146, -5.181, 3.611), (-1.721, -5.037, 3.51), (-1.544, -4.688, 3.266), (-1.731, -4.556, 2.639), (-2.146, -4.384, 2.639), (-2.561, -4.556, 2.639), (-2.733, -4.971, 2.639), (-2.561, -5.386, 2.639), (-2.146, -5.558, 2.639), (-1.731, -5.386, 2.639), (-1.559, -4.971, 2.639), (-3.171, -3.945, 1.47), (-2.146, -3.52, 1.47), (-1.12, -3.945, 1.47), (-0.6951, -4.971, 1.47), (-1.12, -5.996, 1.47), (-2.146, -6.421, 1.47), (-3.171, -5.996, 1.47), (-3.596, -4.971, 1.47), (-3.171, -3.945, 0.5891), (-2.146, -3.52, 0.5891), (-1.12, -3.945, 0.5891), (-0.6951, -4.971, 0.5891), (-1.12, -5.996, 0.5891), (-2.146, -6.421, 0.5891), (-3.171, -5.996, 0.5891), (-3.596, -4.971, 0.5891), (-0.8374, 4.093, -1.04), (-1.221, 5.018, -1.04), (-2.146, 5.401, -1.04), (-3.071, 5.018, -1.04), (-3.454, 4.093, -1.04), (-3.071, 3.168, -1.04), (-2.146, 2.784, -1.04), (-1.221, 3.168, -1.04), (-0.8374, 4.093, -1.921), (-1.221, 5.018, -1.921), (-2.146, 5.401, -1.921), (-3.071, 5.018, -1.921), (-3.454, 4.093, -1.921), (-3.071, 3.168, -1.921), (-2.146, 2.784, -1.921), (-1.221, 3.168, -1.921), (-1.559, 3.031, 3.702), (-1.559, -3.915, 3.702), (-1.731, 3.031, 4.117), (-1.731, -3.915, 4.117), (-2.146, 3.031, 4.289), (-2.146, -3.915, 4.289), (-2.561, 3.031, 4.117), (-2.561, -3.915, 4.117), (-2.733, 3.031, 3.702), (-2.733, -3.915, 3.702), (-2.561, 3.031, 3.287), (-2.561, -3.915, 3.286), (-2.146, 3.031, 3.115), (-2.146, -3.915, 3.114), (-1.731, 3.031, 3.287), (-1.731, -3.915, 3.286), (-1.544, 3.658, 3.42), (-1.721, 3.902, 3.768), (-2.146, 4.003, 3.912), (-2.571, 3.902, 3.768), (-2.747, 3.658, 3.42), (-2.571, 3.415, 3.071), (-2.146, 3.314, 2.927), (-1.721, 3.415, 3.071), (-1.559, 4.093, 2.647), (-1.731, 4.508, 2.647), (-2.146, 4.68, 2.647), (-2.561, 4.508, 2.647), (-2.733, 4.093, 2.647), (-2.561, 3.678, 2.647), (-2.146, 3.506, 2.647), (-1.731, 3.678, 2.647), (-1.559, 4.093, -0.6633), (-1.731, 4.508, -0.6633), (-2.146, 4.68, -0.6633), (-2.561, 4.508, -0.6633), (-2.733, 4.093, -0.6633), (-2.561, 3.678, -0.6633), (-2.146, 3.506, -0.6633), (-1.731, 3.678, -0.6633), (-2.561, -4.556, 1.758), (-2.146, -4.384, 1.758), (-1.731, -4.556, 1.758), (-1.559, -4.971, 1.758), (-1.731, -5.386, 1.758), (-2.146, -5.558, 1.758), (-2.561, -5.386, 1.758), (-2.733, -4.971, 1.758), (-1.721, -4.34, 3.023), (-2.146, -4.195, 2.922), (-2.571, -4.34, 3.023), (-2.747, -4.688, 3.266), (-2.571, -5.037, 3.51), (-2.146, -5.181, 3.611), (-1.721, -5.037, 3.51), (-1.544, -4.688, 3.266), (-1.731, -4.556, 2.639), (-2.146, -4.384, 2.639), (-2.561, -4.556, 2.639), (-2.733, -4.971, 2.639), (-2.561, -5.386, 2.639), (-2.146, -5.558, 2.639), (-1.731, -5.386, 2.639), (-1.559, -4.971, 2.639), (-3.171, -3.945, 1.47), (-2.146, -3.52, 1.47), (-1.12, -3.945, 1.47), (-0.6951, -4.971, 1.47), (-1.12, -5.996, 1.47), (-2.146, -6.421, 1.47), (-3.171, -5.996, 1.47), (-3.596, -4.971, 1.47), (-3.171, -3.945, 0.5891), (-2.146, -3.52, 0.5891), (-1.12, -3.945, 0.5891), (-0.6951, -4.971, 0.5891), (-1.12, -5.996, 0.5891), (-2.146, -6.421, 0.5891), (-3.171, -5.996, 0.5891), (-3.596, -4.971, 0.5891), (-0.8374, 4.093, -1.04), (-1.221, 5.018, -1.04), (-2.146, 5.401, -1.04), (-3.071, 5.018, -1.04), (-3.454, 4.093, -1.04), (-3.071, 3.168, -1.04), (-2.146, 2.784, -1.04), (-1.221, 3.168, -1.04), (-0.8374, 4.093, -1.921), (-1.221, 5.018, -1.921), (-2.146, 5.401, -1.921), (-3.071, 5.018, -1.921), (-3.454, 4.093, -1.921), (-3.071, 3.168, -1.921), (-2.146, 2.784, -1.921), (-1.221, 3.168, -1.921), (4.606, 3.031, 3.702), (4.606, -3.915, 3.702), (4.434, 3.031, 4.117), (4.434, -3.915, 4.117), (4.019, 3.031, 4.289), (4.019, -3.915, 4.289), (3.604, 3.031, 4.117), (3.604, -3.915, 4.117), (3.432, 3.031, 3.702), (3.432, -3.915, 3.702), (3.604, 3.031, 3.287), (3.604, -3.915, 3.286), (4.019, 3.031, 3.115), (4.019, -3.915, 3.114), (4.434, 3.031, 3.287), (4.434, -3.915, 3.286), (4.62, 3.658, 3.42), (4.444, 3.902, 3.768), (4.019, 4.003, 3.912), (3.594, 3.902, 3.768), (3.418, 3.658, 3.42), (3.594, 3.415, 3.071), (4.019, 3.314, 2.927), (4.444, 3.415, 3.071), (4.606, 4.093, 2.647), (4.434, 4.508, 2.647), (4.019, 4.68, 2.647), (3.604, 4.508, 2.647), (3.432, 4.093, 2.647), (3.604, 3.678, 2.647), (4.019, 3.506, 2.647), (4.434, 3.678, 2.647), (4.606, 4.093, -0.6633), (4.434, 4.508, -0.6633), (4.019, 4.68, -0.6633), (3.604, 4.508, -0.6633), (3.432, 4.093, -0.6633), (3.604, 3.678, -0.6633), (4.019, 3.506, -0.6633), (4.434, 3.678, -0.6633), (3.604, -4.556, 1.758), (4.019, -4.384, 1.758), (4.434, -4.556, 1.758), (4.606, -4.971, 1.758), (4.434, -5.386, 1.758), (4.019, -5.558, 1.758), (3.604, -5.386, 1.758), (3.432, -4.971, 1.758), (4.444, -4.34, 3.023), (4.019, -4.195, 2.922), (3.594, -4.34, 3.023), (3.418, -4.688, 3.266), (3.594, -5.037, 3.51), (4.019, -5.181, 3.611), (4.444, -5.037, 3.51), (4.62, -4.688, 3.266), (4.434, -4.556, 2.639), (4.019, -4.384, 2.639), (3.604, -4.556, 2.639), (3.432, -4.971, 2.639), (3.604, -5.386, 2.639), (4.019, -5.558, 2.639), (4.434, -5.386, 2.639), (4.606, -4.971, 2.639), (2.993, -3.945, 1.47), (4.019, -3.52, 1.47), (5.045, -3.945, 1.47), (5.47, -4.971, 1.47), (5.045, -5.996, 1.47), (4.019, -6.421, 1.47), (2.993, -5.996, 1.47), (2.568, -4.971, 1.47), (2.993, -3.945, 0.5891), (4.019, -3.52, 0.5891), (5.045, -3.945, 0.5891), (5.47, -4.971, 0.5891), (5.045, -5.996, 0.5891), (4.019, -6.421, 0.5891), (2.993, -5.996, 0.5891), (2.568, -4.971, 0.5891), (5.327, 4.093, -1.04), (4.944, 5.018, -1.04), (4.019, 5.401, -1.04), (3.094, 5.018, -1.04), (2.711, 4.093, -1.04), (3.094, 3.168, -1.04), (4.019, 2.784, -1.04), (4.944, 3.168, -1.04), (5.327, 4.093, -1.921), (4.944, 5.018, -1.921), (4.019, 5.401, -1.921), (3.094, 5.018, -1.921), (2.711, 4.093, -1.921), (3.094, 3.168, -1.921), (4.019, 2.784, -1.921), (4.944, 3.168, -1.921), (-1.679, 4.07, -13.16), (-1.85, 4.485, -13.16), (-2.266, 4.657, -13.16), (-2.681, 4.485, -13.16), (-2.853, 4.07, -13.16), (-2.681, 3.655, -13.16), (-2.266, 3.483, -13.16), (-1.85, 3.655, -13.16), (-1.679, 4.07, -16.2), (-1.85, 4.485, -16.2), (-2.266, 4.657, -16.2), (-2.681, 4.485, -16.2), (-2.853, 4.07, -16.2), (-2.681, 3.655, -16.2), (-2.266, 3.483, -16.2), (-1.85, 3.655, -16.2), (4.486, 4.07, -13.16), (4.314, 4.485, -13.16), (3.899, 4.657, -13.16), (3.484, 4.485, -13.16), (3.312, 4.07, -13.16), (3.484, 3.655, -13.16), (3.899, 3.483, -13.16), (4.314, 3.655, -13.16), (4.486, 4.07, -16.2), (4.314, 4.485, -16.2), (3.899, 4.657, -16.2), (3.484, 4.485, -16.2), (3.312, 4.07, -16.2), (3.484, 3.655, -16.2), (3.899, 3.483, -16.2), (4.314, 3.655, -16.2)], [], [(0, 1, 3, 2), (2, 3, 5, 4), (4, 5, 7, 6), (6, 7, 9, 8), (8, 9, 11, 10), (10, 11, 13, 12), (56, 42, 43, 63), (14, 15, 1, 0), (12, 13, 15, 14), (14, 0, 16, 23), (23, 16, 24, 31), (12, 14, 23, 22), (10, 12, 22, 21), (8, 10, 21, 20), (6, 8, 20, 19), (4, 6, 19, 18), (2, 4, 18, 17), (0, 2, 17, 16), (31, 24, 32, 39), (22, 23, 31, 30), (21, 22, 30, 29), (20, 21, 29, 28), (19, 20, 28, 27), (18, 19, 27, 26), (17, 18, 26, 25), (16, 17, 25, 24), (30, 31, 39, 38), (29, 30, 38, 37), (28, 29, 37, 36), (27, 28, 36, 35), (26, 27, 35, 34), (25, 26, 34, 33), (24, 25, 33, 32), (57, 41, 42, 56), (58, 40, 41, 57), (59, 47, 40, 58), (60, 46, 47, 59), (61, 45, 46, 60), (62, 44, 45, 61), (53, 52, 7, 5), (63, 43, 44, 62), (54, 53, 5, 3), (55, 54, 3, 1), (50, 49, 13, 11), (52, 51, 9, 7), (51, 50, 11, 9), (49, 48, 15, 13), (63, 62, 54, 55), (62, 61, 53, 54), (61, 60, 52, 53), (60, 59, 51, 52), (59, 58, 50, 51), (58, 57, 49, 50), (57, 56, 48, 49), (48, 55, 1, 15), (56, 63, 55, 48), (47, 71, 64, 40), (42, 66, 67, 43), (44, 68, 69, 45), (46, 70, 71, 47), (41, 65, 66, 42), (45, 69, 70, 46), (43, 67, 68, 44), (40, 64, 65, 41), (71, 79, 72, 64), (66, 74, 75, 67), (68, 76, 77, 69), (70, 78, 79, 71), (65, 73, 74, 66), (69, 77, 78, 70), (67, 75, 76, 68), (64, 72, 73, 65), (32, 80, 87, 39), (39, 87, 86, 38), (38, 86, 85, 37), (37, 85, 84, 36), (36, 84, 83, 35), (35, 83, 82, 34), (34, 82, 81, 33), (33, 81, 80, 32), (80, 88, 95, 87), (87, 95, 94, 86), (86, 94, 93, 85), (85, 93, 92, 84), (84, 92, 91, 83), (83, 91, 90, 82), (82, 90, 89, 81), (81, 89, 88, 80), (96, 98, 99, 97), (98, 100, 101, 99), (100, 102, 103, 101), (102, 104, 105, 103), (104, 106, 107, 105), (106, 108, 109, 107), (152, 159, 139, 138), (110, 96, 97, 111), (108, 110, 111, 109), (110, 119, 112, 96), (119, 127, 120, 112), (108, 118, 119, 110), (106, 117, 118, 108), (104, 116, 117, 106), (102, 115, 116, 104), (100, 114, 115, 102), (98, 113, 114, 100), (96, 112, 113, 98), (127, 135, 128, 120), (118, 126, 127, 119), (117, 125, 126, 118), (116, 124, 125, 117), (115, 123, 124, 116), (114, 122, 123, 115), (113, 121, 122, 114), (112, 120, 121, 113), (126, 134, 135, 127), (125, 133, 134, 126), (124, 132, 133, 125), (123, 131, 132, 124), (122, 130, 131, 123), (121, 129, 130, 122), (120, 128, 129, 121), (153, 152, 138, 137), (154, 153, 137, 136), (155, 154, 136, 143), (156, 155, 143, 142), (157, 156, 142, 141), (158, 157, 141, 140), (149, 101, 103, 148), (159, 158, 140, 139), (150, 99, 101, 149), (151, 97, 99, 150), (146, 107, 109, 145), (148, 103, 105, 147), (147, 105, 107, 146), (145, 109, 111, 144), (159, 151, 150, 158), (158, 150, 149, 157), (157, 149, 148, 156), (156, 148, 147, 155), (155, 147, 146, 154), (154, 146, 145, 153), (153, 145, 144, 152), (144, 111, 97, 151), (152, 144, 151, 159), (143, 136, 160, 167), (138, 139, 163, 162), (140, 141, 165, 164), (142, 143, 167, 166), (137, 138, 162, 161), (141, 142, 166, 165), (139, 140, 164, 163), (136, 137, 161, 160), (167, 160, 168, 175), (162, 163, 171, 170), (164, 165, 173, 172), (166, 167, 175, 174), (161, 162, 170, 169), (165, 166, 174, 173), (163, 164, 172, 171), (160, 161, 169, 168), (128, 135, 183, 176), (135, 134, 182, 183), (134, 133, 181, 182), (133, 132, 180, 181), (132, 131, 179, 180), (131, 130, 178, 179), (130, 129, 177, 178), (129, 128, 176, 177), (176, 183, 191, 184), (183, 182, 190, 191), (182, 181, 189, 190), (181, 180, 188, 189), (180, 179, 187, 188), (179, 178, 186, 187), (178, 177, 185, 186), (177, 176, 184, 185), (74, 73, 169, 170), (92, 93, 189, 188), (76, 75, 171, 172), (90, 91, 187, 186), (88, 89, 185, 184), (75, 74, 170, 171), (95, 88, 184, 191), (79, 78, 174, 175), (93, 94, 190, 189), (78, 77, 173, 174), (91, 92, 188, 187), (73, 72, 168, 169), (89, 90, 186, 185), (72, 79, 175, 168), (77, 76, 172, 173), (94, 95, 191, 190), (192, 194, 195, 193), (194, 196, 197, 195), (196, 198, 199, 197), (198, 200, 201, 199), (200, 202, 203, 201), (202, 204, 205, 203), (248, 255, 235, 234), (206, 192, 193, 207), (204, 206, 207, 205), (206, 215, 208, 192), (215, 223, 216, 208), (204, 214, 215, 206), (202, 213, 214, 204), (200, 212, 213, 202), (198, 211, 212, 200), (196, 210, 211, 198), (194, 209, 210, 196), (192, 208, 209, 194), (223, 231, 224, 216), (214, 222, 223, 215), (213, 221, 222, 214), (212, 220, 221, 213), (211, 219, 220, 212), (210, 218, 219, 211), (209, 217, 218, 210), (208, 216, 217, 209), (222, 230, 231, 223), (221, 229, 230, 222), (220, 228, 229, 221), (219, 227, 228, 220), (218, 226, 227, 219), (217, 225, 226, 218), (216, 224, 225, 217), (249, 248, 234, 233), (250, 249, 233, 232), (251, 250, 232, 239), (252, 251, 239, 238), (253, 252, 238, 237), (254, 253, 237, 236), (245, 197, 199, 244), (255, 254, 236, 235), (246, 195, 197, 245), (247, 193, 195, 246), (242, 203, 205, 241), (244, 199, 201, 243), (243, 201, 203, 242), (241, 205, 207, 240), (255, 247, 246, 254), (254, 246, 245, 253), (253, 245, 244, 252), (252, 244, 243, 251), (251, 243, 242, 250), (250, 242, 241, 249), (249, 241, 240, 248), (240, 207, 193, 247), (248, 240, 247, 255), (239, 232, 256, 263), (234, 235, 259, 258), (236, 237, 261, 260), (238, 239, 263, 262), (233, 234, 258, 257), (237, 238, 262, 261), (235, 236, 260, 259), (232, 233, 257, 256), (263, 256, 264, 271), (258, 259, 267, 266), (260, 261, 269, 268), (262, 263, 271, 270), (257, 258, 266, 265), (261, 262, 270, 269), (259, 260, 268, 267), (256, 257, 265, 264), (224, 231, 279, 272), (231, 230, 278, 279), (230, 229, 277, 278), (229, 228, 276, 277), (228, 227, 275, 276), (227, 226, 274, 275), (226, 225, 273, 274), (225, 224, 272, 273), (272, 279, 287, 280), (279, 278, 286, 287), (278, 277, 285, 286), (277, 276, 284, 285), (276, 275, 283, 284), (275, 274, 282, 283), (274, 273, 281, 282), (273, 272, 280, 281), (295, 303, 296, 288), (296, 303, 302, 301, 300, 299, 298, 297), (294, 302, 303, 295), (293, 301, 302, 294), (292, 300, 301, 293), (291, 299, 300, 292), (290, 298, 299, 291), (289, 297, 298, 290), (288, 296, 297, 289), (311, 319, 312, 304), (312, 319, 318, 317, 316, 315, 314, 313), (310, 318, 319, 311), (309, 317, 318, 310), (308, 316, 317, 309), (307, 315, 316, 308), (306, 314, 315, 307), (305, 313, 314, 306), (304, 312, 313, 305)])
me_cylinder_004.use_remesh_preserve_volume = False
me_cylinder_004.use_remesh_preserve_attributes = False
me_cylinder_004.use_mirror_vertex_groups = False
me_cylinder_004.update()
me_cylinder_001 = bpy.data.meshes.new('Cylinder.001')
me_cylinder_001.from_pydata([(-0.6917, -0.7658, -0.7124), (-0.6917, -0.7658, 1.396), (-0.4166, -0.8552, -0.7124), (-0.4166, -0.8552, 1.396), (-0.2466, -1.089, -0.7124), (-0.2466, -1.089, 1.396), (-0.2466, -1.378, -0.7124), (-0.2466, -1.378, 1.396), (-0.4166, -1.612, -0.7124), (-0.4166, -1.612, 1.396), (-0.6917, -1.702, -0.7124), (-0.6917, -1.702, 1.396), (-0.9668, -1.612, -0.7124), (-0.9668, -1.612, 1.396), (-1.137, -1.378, -0.7124), (-1.137, -1.378, 1.396), (-1.137, -1.089, -0.7124), (-1.137, -1.089, 1.396), (-0.9668, -0.8552, -0.7124), (-0.9668, -0.8552, 1.396), (-0.6917, 0.4308, -0.7124), (-0.6917, 0.4308, 1.396), (-0.4166, 0.3414, -0.7124), (-0.4166, 0.3414, 1.396), (-0.2466, 0.1074, -0.7124), (-0.2466, 0.1074, 1.396), (-0.2466, -0.1818, -0.7124), (-0.2466, -0.1818, 1.396), (-0.4166, -0.4158, -0.7124), (-0.4166, -0.4158, 1.396), (-0.6917, -0.5052, -0.7124), (-0.6917, -0.5052, 1.396), (-0.9668, -0.4158, -0.7124), (-0.9668, -0.4158, 1.396), (-1.137, -0.1818, -0.7124), (-1.137, -0.1818, 1.396), (-1.137, 0.1074, -0.7124), (-1.137, 0.1074, 1.396), (-0.9668, 0.3414, -0.7124), (-0.9668, 0.3414, 1.396), (-0.9668, 0.3414, 4.131), (-0.9668, 0.3414, 2.023), (-1.137, 0.1074, 4.131), (-1.137, 0.1074, 2.023), (-1.137, -0.1818, 4.131), (-1.137, -0.1818, 2.023), (-0.9668, -0.4158, 4.131), (-0.9668, -0.4158, 2.023), (-0.6917, -0.5052, 4.131), (-0.6917, -0.5052, 2.023), (-0.4166, -0.4158, 4.131), (-0.4166, -0.4158, 2.023), (-0.2466, -0.1818, 4.131), (-0.2466, -0.1818, 2.023), (-0.2466, 0.1074, 4.131), (-0.2466, 0.1074, 2.023), (-0.4166, 0.3414, 4.131), (-0.4166, 0.3414, 2.023), (-0.6917, 0.4308, 4.131), (-0.6917, 0.4308, 2.023), (-0.9668, -0.8552, 4.131), (-0.9668, -0.8552, 2.023), (-1.137, -1.089, 4.131), (-1.137, -1.089, 2.023), (-1.137, -1.378, 4.131), (-1.137, -1.378, 2.023), (-0.9668, -1.612, 4.131), (-0.9668, -1.612, 2.023), (-0.6917, -1.702, 4.131), (-0.6917, -1.702, 2.023), (-0.4166, -1.612, 4.131), (-0.4166, -1.612, 2.023), (-0.2466, -1.378, 4.131), (-0.2466, -1.378, 2.023), (-0.2466, -1.089, 4.131), (-0.2466, -1.089, 2.023), (-0.4166, -0.8552, 4.131), (-0.4166, -0.8552, 2.023), (-0.6917, -0.7658, 4.131), (-0.6917, -0.7658, 2.023)], [], [(0, 1, 3, 2), (2, 3, 5, 4), (4, 5, 7, 6), (6, 7, 9, 8), (8, 9, 11, 10), (10, 11, 13, 12), (12, 13, 15, 14), (14, 15, 17, 16), (3, 1, 19, 17, 15, 13, 11, 9, 7, 5), (18, 19, 1, 0), (16, 17, 19, 18), (0, 2, 4, 6, 8, 10, 12, 14, 16, 18), (20, 21, 23, 22), (22, 23, 25, 24), (24, 25, 27, 26), (26, 27, 29, 28), (28, 29, 31, 30), (30, 31, 33, 32), (32, 33, 35, 34), (34, 35, 37, 36), (23, 21, 39, 37, 35, 33, 31, 29, 27, 25), (38, 39, 21, 20), (36, 37, 39, 38), (20, 22, 24, 26, 28, 30, 32, 34, 36, 38), (59, 57, 55, 53, 51, 49, 47, 45, 43, 41), (43, 42, 40, 41), (41, 40, 58, 59), (56, 58, 40, 42, 44, 46, 48, 50, 52, 54), (45, 44, 42, 43), (47, 46, 44, 45), (49, 48, 46, 47), (51, 50, 48, 49), (53, 52, 50, 51), (55, 54, 52, 53), (57, 56, 54, 55), (59, 58, 56, 57), (79, 77, 75, 73, 71, 69, 67, 65, 63, 61), (63, 62, 60, 61), (61, 60, 78, 79), (76, 78, 60, 62, 64, 66, 68, 70, 72, 74), (65, 64, 62, 63), (67, 66, 64, 65), (69, 68, 66, 67), (71, 70, 68, 69), (73, 72, 70, 71), (75, 74, 72, 73), (77, 76, 74, 75), (79, 78, 76, 77)])
me_cylinder_001.use_remesh_preserve_volume = False
me_cylinder_001.use_remesh_preserve_attributes = False
me_cylinder_001.use_mirror_vertex_groups = False
me_cylinder_001.update()
me_cylinder = bpy.data.meshes.new('Cylinder')
me_cylinder.from_pydata([(-0.9974, 0.3835, 4.315), (-0.9974, 0.3835, 4.061), (-1.186, 0.1235, 4.315), (-1.186, 0.1235, 4.061), (-1.186, -0.1979, 4.315), (-1.186, -0.1979, 4.061), (-0.9974, -0.4579, 4.315), (-0.9974, -0.4579, 4.061), (-0.6917, -0.5572, 4.315), (-0.6917, -0.5572, 4.061), (-0.6917, 0.4828, 4.315), (-0.6917, 0.4828, 4.061), (-0.9974, 0.3835, 2.093), (-0.9974, 0.3835, 1.839), (-1.186, 0.1235, 2.093), (-1.186, 0.1235, 1.839), (-1.186, -0.1979, 2.093), (-1.186, -0.1979, 1.839), (-0.9974, -0.4579, 2.093), (-0.9974, -0.4579, 1.839), (-0.6917, -0.5572, 2.093), (-0.6917, -0.5572, 1.839), (-0.6917, 0.4828, 2.093), (-0.6917, 0.4828, 1.839), (-0.6917, 0.4828, -0.8961), (-0.6917, 0.4828, -0.6424), (-0.6917, -0.5572, -0.8961), (-0.6917, -0.5572, -0.6424), (-0.9974, -0.4579, -0.8961), (-0.9974, -0.4579, -0.6424), (-1.186, -0.1979, -0.8961), (-1.186, -0.1979, -0.6424), (-1.186, 0.1235, -0.8961), (-1.186, 0.1235, -0.6424), (-0.9974, 0.3835, -0.8961), (-0.9974, 0.3835, -0.6424), (-0.6917, 0.4828, 1.326), (-0.6917, 0.4828, 1.58), (-0.6917, -0.5572, 1.326), (-0.6917, -0.5572, 1.58), (-0.9974, -0.4579, 1.326), (-0.9974, -0.4579, 1.58), (-1.186, -0.1979, 1.326), (-1.186, -0.1979, 1.58), (-1.186, 0.1235, 1.326), (-1.186, 0.1235, 1.58), (-0.9974, 0.3835, 1.326), (-0.9974, 0.3835, 1.58), (-0.6917, -0.7138, 1.839), (-0.6917, -0.7138, 2.093), (-0.6917, -1.754, 1.839), (-0.6917, -1.754, 2.093), (-0.9974, -1.654, 1.839), (-0.9974, -1.654, 2.093), (-1.186, -1.394, 1.839), (-1.186, -1.394, 2.093), (-1.186, -1.073, 1.839), (-1.186, -1.073, 2.093), (-0.9974, -0.8131, 1.839), (-0.9974, -0.8131, 2.093), (-0.6917, -0.7138, 4.061), (-0.6917, -0.7138, 4.315), (-0.6917, -1.754, 4.061), (-0.6917, -1.754, 4.315), (-0.9974, -1.654, 4.061), (-0.9974, -1.654, 4.315), (-1.186, -1.394, 4.061), (-1.186, -1.394, 4.315), (-1.186, -1.073, 4.061), (-1.186, -1.073, 4.315), (-0.9974, -0.8131, 4.061), (-0.9974, -0.8131, 4.315), (-0.9974, -0.8131, 1.58), (-0.9974, -0.8131, 1.326), (-1.186, -1.073, 1.58), (-1.186, -1.073, 1.326), (-1.186, -1.394, 1.58), (-1.186, -1.394, 1.326), (-0.9974, -1.654, 1.58), (-0.9974, -1.654, 1.326), (-0.6917, -1.754, 1.58), (-0.6917, -1.754, 1.326), (-0.6917, -0.7138, 1.58), (-0.6917, -0.7138, 1.326), (-0.9974, -0.8131, -0.6424), (-0.9974, -0.8131, -0.8961), (-1.186, -1.073, -0.6424), (-1.186, -1.073, -0.8961), (-1.186, -1.394, -0.6424), (-1.186, -1.394, -0.8961), (-0.9974, -1.654, -0.6424), (-0.9974, -1.654, -0.8961), (-0.6917, -1.754, -0.6424), (-0.6917, -1.754, -0.8961), (-0.6917, -0.7138, -0.6424), (-0.6917, -0.7138, -0.8961), (-0.007962, -0.5572, 4.315), (-0.007962, -0.5572, 4.061), (-0.007962, 0.4828, 4.315), (-0.007962, 0.4828, 4.061), (-0.007963, -0.5572, 2.093), (-0.007962, -0.5572, 1.839), (-0.007963, 0.4828, 2.093), (-0.007962, 0.4828, 1.839), (-0.007963, 0.4828, -0.8961), (-0.007963, 0.4828, -0.6424), (-0.007963, -0.5572, -0.8961), (-0.007963, -0.5572, -0.6424), (-0.007963, 0.4828, 1.326), (-0.007963, 0.4828, 1.58), (-0.007963, -0.5572, 1.326), (-0.007963, -0.5572, 1.58), (-0.007962, -0.7138, 1.839), (-0.007963, -0.7138, 2.093), (-0.007962, -1.754, 1.839), (-0.007963, -1.754, 2.093), (-0.007962, -0.7138, 4.061), (-0.007962, -0.7138, 4.315), (-0.007962, -1.754, 4.061), (-0.007962, -1.754, 4.315), (-0.007963, -1.754, 1.58), (-0.007962, -1.754, 1.326), (-0.007963, -0.7138, 1.58), (-0.007962, -0.7138, 1.326), (-0.007963, -1.754, -0.6424), (-0.007963, -1.754, -0.8961), (-0.007963, -0.7138, -0.6424), (-0.007963, -0.7138, -0.8961)], [], [(64, 65, 67, 66), (66, 67, 69, 68), (70, 71, 61, 60), (68, 69, 71, 70), (53, 51, 49, 59), (55, 53, 59, 57), (52, 54, 56, 58), (50, 52, 58, 48), (62, 64, 70, 60), (64, 66, 68, 70), (26, 27, 29, 28), (28, 29, 31, 30), (30, 31, 33, 32), (34, 35, 25, 24), (32, 33, 35, 34), (38, 39, 41, 40), (40, 41, 43, 42), (42, 43, 45, 44), (46, 47, 37, 36), (44, 45, 47, 46), (67, 65, 71, 69), (65, 63, 61, 71), (78, 80, 82, 72), (76, 78, 72, 74), (79, 77, 75, 73), (81, 79, 73, 83), (93, 91, 85, 95), (91, 89, 87, 85), (88, 90, 84, 86), (90, 92, 94, 84), (75, 74, 72, 73), (73, 72, 82, 83), (77, 76, 74, 75), (79, 78, 76, 77), (81, 80, 78, 79), (87, 86, 84, 85), (85, 84, 94, 95), (89, 88, 86, 87), (91, 90, 88, 89), (93, 92, 90, 91), (29, 27, 25, 35), (31, 29, 35, 33), (28, 30, 32, 34), (26, 28, 34, 24), (38, 40, 46, 36), (40, 42, 44, 46), (43, 41, 47, 45), (41, 39, 37, 47), (6, 8, 10, 0), (4, 6, 0, 2), (7, 5, 3, 1), (9, 7, 1, 11), (21, 19, 13, 23), (19, 17, 15, 13), (16, 18, 12, 14), (18, 20, 22, 12), (3, 2, 0, 1), (1, 0, 10, 11), (5, 4, 2, 3), (7, 6, 4, 5), (50, 51, 53, 52), (52, 53, 55, 54), (54, 55, 57, 56), (58, 59, 49, 48), (56, 57, 59, 58), (62, 63, 65, 64), (21, 20, 18, 19), (19, 18, 16, 17), (17, 16, 14, 15), (13, 12, 22, 23), (15, 14, 12, 13), (9, 8, 6, 7), (9, 11, 99, 97), (94, 92, 124, 126), (62, 60, 116, 118), (11, 10, 98, 99), (92, 93, 125, 124), (48, 49, 113, 112), (39, 38, 110, 111), (37, 39, 111, 109), (20, 21, 101, 100), (49, 51, 115, 113), (81, 83, 123, 121), (83, 82, 122, 123), (26, 24, 104, 106), (24, 25, 105, 104), (63, 62, 118, 119), (61, 63, 119, 117), (21, 23, 103, 101), (95, 94, 126, 127), (25, 27, 107, 105), (51, 50, 114, 115), (50, 48, 112, 114), (8, 9, 97, 96), (10, 8, 96, 98), (93, 95, 127, 125), (23, 22, 102, 103), (36, 37, 109, 108), (22, 20, 100, 102), (38, 36, 108, 110), (80, 81, 121, 120), (27, 26, 106, 107), (82, 80, 120, 122), (60, 61, 117, 116)])
me_cylinder.use_remesh_preserve_volume = False
me_cylinder.use_remesh_preserve_attributes = False
me_cylinder.use_mirror_vertex_groups = False
me_cylinder.update()
me_cube = bpy.data.meshes.new('Cube')
me_cube.from_pydata([(1.0, 1.0, -1.0), (1.0, -1.0, -1.0), (-1.0, -1.0, -1.0), (-1.0, 1.0, -1.0), (1.0, 1.0, -0.7), (1.0, -1.0, -0.7), (-1.0, -1.0, -0.7), (-1.0, 1.0, -0.7), (5.0, 1.0, -1.0), (5.0, -1.0, -1.0), (5.0, 1.0, -0.7), (5.0, -1.0, -0.7), (1.121, 0.9396, -0.7), (1.121, -0.9396, -0.7), (4.879, 0.9396, -0.7), (4.879, -0.9396, -0.7), (1.2, 0.9, 1.0), (1.2, -0.9, 1.0), (4.8, 0.9, 1.0), (4.8, -0.9, 1.0), (1.2, -0.9, -0.5412), (4.8, -0.9, -0.5412), (4.8, 0.9, -0.5412), (1.2, 0.9, -0.5412), (0.9249, 0.9249, -0.7), (0.9249, -0.9249, -0.7), (-0.9249, -0.9249, -0.7), (-0.9249, 0.9249, -0.7), (0.7399, 0.7399, -0.0206), (0.7399, -0.7399, -0.0206), (-0.7399, -0.7399, -0.0206), (-0.7399, 0.7399, -0.0206), (0.7399, 0.7399, 0.1794), (0.7399, -0.7399, 0.1794), (-0.7399, -0.7399, 0.1794), (-0.7399, 0.7399, 0.1794), (1.734, -1.044, 0.9514), (4.266, -1.044, 0.9514), (1.734, -1.502, -0.03073), (4.266, -1.502, -0.03072)], [], [(0, 1, 2, 3), (7, 6, 26, 27), (5, 11, 15, 13), (1, 5, 6, 2), (2, 6, 7, 3), (4, 0, 3, 7), (8, 10, 11, 9), (5, 1, 9, 11), (0, 4, 10, 8), (1, 0, 8, 9), (20, 21, 39, 38), (10, 4, 12, 14), (11, 10, 14, 15), (4, 5, 13, 12), (22, 23, 16, 18), (21, 22, 18, 19), (23, 20, 17, 16), (13, 15, 21, 20), (14, 12, 23, 22), (15, 14, 22, 21), (12, 13, 20, 23), (17, 19, 18, 16), (27, 26, 30, 31), (6, 5, 25, 26), (4, 7, 27, 24), (5, 4, 24, 25), (31, 30, 34, 35), (26, 25, 29, 30), (24, 27, 31, 28), (25, 24, 28, 29), (32, 35, 34, 33), (30, 29, 33, 34), (28, 31, 35, 32), (29, 28, 32, 33), (38, 39, 37, 36), (17, 20, 38, 36), (21, 19, 37, 39), (19, 17, 36, 37)])
me_cube.materials.append(mat_material)
me_cube.use_remesh_preserve_volume = False
me_cube.use_remesh_preserve_attributes = False
me_cube.use_mirror_vertex_groups = False
me_cube.update()

# ---- objects
ob_pipe_001 = bpy.data.objects.new('pipe.001', me_cylinder_021)
ob_cylinder_009 = bpy.data.objects.new('Cylinder.009', me_cylinder_020)
ob_cylinder_008 = bpy.data.objects.new('Cylinder.008', me_cylinder_019)
ob_cylinder_007 = bpy.data.objects.new('Cylinder.007', me_cylinder_014)
ob_cylinder_006 = bpy.data.objects.new('Cylinder.006', me_cylinder_013)
ob_sphere = bpy.data.objects.new('Sphere', me_sphere_005)
ob_cylinder_005 = bpy.data.objects.new('Cylinder.005', me_cylinder_012)
ob_cylinder_004 = bpy.data.objects.new('Cylinder.004', me_cylinder_010)
ob_cylinder_002 = bpy.data.objects.new('Cylinder.002', me_cylinder_008)
ob_cylinder_003 = bpy.data.objects.new('Cylinder.003', me_cylinder_007)
ob_pipe_002 = bpy.data.objects.new('pipe.002', me_cylinder_004)
ob_cylinder_001 = bpy.data.objects.new('Cylinder.001', me_cylinder_001)
ob_cylinder = bpy.data.objects.new('Cylinder', me_cylinder)
ob_cube = bpy.data.objects.new('Cube', me_cube)

# ---- transforms, parenting, visibility, modifiers, constraints
ob_pipe_001.location = (3.891, 3.19, 1.84)
ob_pipe_001.rotation_euler = (-1.344e-07, 1.571, 0.0)
ob_pipe_001.scale = (0.1135, 0.1135, 0.1135)
ob_pipe_001.lineart.crease_threshold = 0.0
ob_cylinder_009.location = (0.02588, -0.01566, 2.336)
ob_cylinder_009.scale = (0.9333, 0.9333, 0.9333)
ob_cylinder_009.lineart.crease_threshold = 0.0
ob_cylinder_008.location = (0.02588, -0.01566, 2.936)
ob_cylinder_008.scale = (0.8196, 0.8196, 0.8196)
ob_cylinder_008.lineart.crease_threshold = 0.0
ob_cylinder_007.location = (0.02588, -0.01566, 1.651)
ob_cylinder_007.scale = (1.027, 1.027, 1.027)
ob_cylinder_007.lineart.crease_threshold = 0.0
ob_cylinder_006.location = (0.02588, -0.01566, 0.9357)
ob_cylinder_006.scale = (1.038, 1.038, 1.038)
ob_cylinder_006.lineart.crease_threshold = 0.0
ob_sphere.location = (0.03135, -0.01566, 4.202)
ob_sphere.lineart.crease_threshold = 0.0
ob_cylinder_005.location = (0.03135, -0.01566, 2.902)
ob_cylinder_005.scale = (0.4032, 0.4032, 0.4032)
ob_cylinder_005.lineart.crease_threshold = 0.0
ob_cylinder_004.location = (2.171, 0.0001444, 1.138)
ob_cylinder_004.scale = (0.05126, 0.05126, 0.05126)
ob_cylinder_004.lineart.crease_threshold = 0.0
ob_cylinder_002.location = (3.871, 0.0001444, 1.138)
ob_cylinder_002.scale = (0.05126, 0.05126, 0.05126)
ob_cylinder_002.lineart.crease_threshold = 0.0
ob_cylinder_003.location = (3.003, 0.008417, 1.143)
ob_cylinder_003.rotation_euler = (0.0, 0.0, -1.571)
ob_cylinder_003.scale = (0.8391, 0.8391, 0.8391)
ob_cylinder_003.lineart.crease_threshold = 0.0
ob_pipe_002.location = (4.66, 0.7744, 0.3017)
ob_pipe_002.rotation_euler = (-1.344e-07, 1.571, 0.0)
ob_pipe_002.scale = (0.1135, 0.1135, 0.1135)
ob_pipe_002.lineart.crease_threshold = 0.0
ob_cylinder_001.location = (3.992, 0.8318, 0.5825)
ob_cylinder_001.rotation_euler = (1.571, 6.606e-08, -1.571)
ob_cylinder_001.scale = (0.585, 0.585, 0.585)
ob_cylinder_001.lineart.crease_threshold = 0.0
ob_cylinder.location = (3.992, 0.8318, 0.5825)
ob_cylinder.rotation_euler = (1.571, 6.606e-08, -1.571)
ob_cylinder.scale = (0.585, 0.585, 0.585)
ob_cylinder.lineart.crease_threshold = 0.0
ob_cube.location = (0.0, 0.0, 0.0)
ob_cube.lock_rotations_4d = False
ob_cube.empty_display_type = 'ARROWS'
ob_cube.lineart.crease_threshold = 0.0

# ---- collection membership
col_collection_1.objects.link(ob_pipe_001)
col_collection_1.objects.link(ob_cylinder_009)
col_collection_1.objects.link(ob_cylinder_008)
col_collection_1.objects.link(ob_cylinder_007)
col_collection_1.objects.link(ob_cylinder_006)
col_collection_1.objects.link(ob_sphere)
col_collection_1.objects.link(ob_cylinder_005)
col_collection_1.objects.link(ob_cylinder_004)
col_collection_1.objects.link(ob_cylinder_002)
col_collection_1.objects.link(ob_cylinder_003)
col_collection_1.objects.link(ob_pipe_002)
col_collection_1.objects.link(ob_cylinder_001)
col_collection_1.objects.link(ob_cylinder)
col_collection_1.objects.link(ob_cube)

# ---- scene / render settings (as saved in the file)
scene.frame_start = 1; scene.frame_end = 250; scene.frame_set(1)
scene.render.engine = 'BLENDER_EEVEE_NEXT'
scene.render.image_settings.compression = 90
scene.render.resolution_percentage = 50
scene.render.dither_intensity = 0.0
scene.cycles.use_denoising = False
scene.cycles.samples = 10
scene.cycles.sampling_pattern = 'TABULATED_SOBOL'
scene.cycles.light_sampling_threshold = 0.0
scene.cycles.use_adaptive_sampling = False
scene.cycles.use_light_tree = False
scene.cycles.blur_glossy = 0.0
scene.cycles.volume_bounces = 1
scene.cycles.pixel_filter_type = 'GAUSSIAN'
scene.cycles.sample_clamp_indirect = 0.0
scene.view_settings.view_transform = 'Standard'
bpy.context.view_layer.update()

# ---- added for rendering (the .blend has no active camera and no usable light): camera, sun
cam_auto = bpy.data.cameras.new('AutoCamera')
cam_auto.lens = 50.0
cam_auto.sensor_width = 36.0
cam_auto.clip_end = 1000.0
ob_auto_camera = bpy.data.objects.new('AutoCamera', cam_auto)
scene.collection.objects.link(ob_auto_camera)
ob_auto_camera.location = (10.6261, -10.2586, 8.94765)
ob_auto_camera.rotation_euler = (1.09748, -7.21219e-08, 0.694738)
scene.camera = ob_auto_camera
light_auto_sun = bpy.data.lights.new('AutoSun', 'SUN')
light_auto_sun.energy = 3.0
light_auto_sun.angle = 0.0523599
ob_auto_sun = bpy.data.objects.new('AutoSun', light_auto_sun)
scene.collection.objects.link(ob_auto_sun)
ob_auto_sun.rotation_euler = (0.872665, 0.174533, 0.523599)
bpy.context.view_layer.update()
